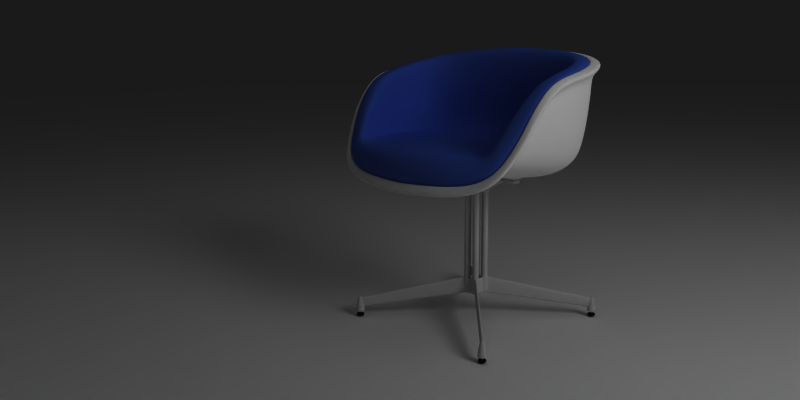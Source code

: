 # Source: modern_armchair_yafaray.blend  (saved by Blender 2.49.2; exported with 4.5.12 LTS)
import bpy
from mathutils import Matrix  # noqa: F401  (used for matrix-valued properties, if any)

bpy.ops.wm.read_factory_settings(use_empty=True)
scene = bpy.context.scene
scene.name = '1'

# ---- collections
col_collection_1 = bpy.data.collections.new('Collection 1'); scene.collection.children.link(col_collection_1)

# ---- materials (node trees are filled in below, after node groups)
mat_emit = bpy.data.materials.new('emit')
mat_emit.alpha_threshold = 0.0
mat_emit.diffuse_color = (1.0, 1.0, 1.0, 1.0)
mat_emit.roughness = 0.5
mat_emit.line_color = (0.0, 0.0, 0.0, 1.0)
mat_material = bpy.data.materials.new('Material')
mat_material.alpha_threshold = 0.0
mat_material.diffuse_color = (1.0, 1.0, 1.0, 1.0)
mat_material.roughness = 0.5
mat_material.specular_intensity = 0.7979
mat_material.line_color = (0.0, 0.0, 0.0, 1.0)
mat_metal = bpy.data.materials.new('metal')
mat_metal.alpha_threshold = 0.0
mat_metal.roughness = 0.5
mat_metal.specular_intensity = 1.741
mat_metal.line_color = (0.0, 0.0, 0.0, 1.0)
mat_black_plastic = bpy.data.materials.new('black_plastic')
mat_black_plastic.alpha_threshold = 0.0
mat_black_plastic.diffuse_color = (0.06008, 0.06008, 0.06008, 1.0)
mat_black_plastic.roughness = 0.5
mat_black_plastic.line_color = (0.0, 0.0, 0.0, 1.0)
mat_white = bpy.data.materials.new('white')
mat_white.alpha_threshold = 0.0
mat_white.diffuse_color = (1.0, 1.0, 1.0, 1.0)
mat_white.roughness = 0.5
mat_white.specular_intensity = 0.5887
mat_white.line_color = (0.0, 0.0, 0.0, 1.0)
mat_blueplastic = bpy.data.materials.new('blueplastic')
mat_blueplastic.alpha_threshold = 0.0
mat_blueplastic.diffuse_color = (0.2078, 0.3294, 0.7765, 1.0)
mat_blueplastic.roughness = 0.5
mat_blueplastic.line_color = (0.0, 0.0, 0.0, 1.0)

# ---- material node trees

# ---- world
world_world_001 = bpy.data.worlds.new('World.001'); scene.world = world_world_001
world_world_001.color = (0.1007, 0.1007, 0.1007)
world_world_001.use_sun_shadow = False
world_world_001.sun_shadow_jitter_overblur = 0.0
world_world_001.cycles.sampling_method = 'MANUAL'
world_world_001.cycles.sample_map_resolution = 256
world_world_001.light_settings.distance = 5.0

# ---- cameras
cam_camera = bpy.data.cameras.new('Camera')
cam_camera.passepartout_alpha = 0.2
cam_camera.clip_end = 100.0
cam_camera.lens = 35.0
cam_camera.ortho_scale = 7.314
cam_camera.show_passepartout = False
cam_camera.show_safe_areas = True
cam_camera.dof.focus_distance = 0.0
cam_camera.dof.aperture_fstop = 128.0

# ---- lights
light_lamp = bpy.data.lights.new('Lamp', 'POINT')
light_lamp.transmission_factor = 0.0
light_lamp.energy = 200.0
light_lamp.shadow_buffer_clip_start = 0.5
light_lamp.shadow_soft_size = 1.0
light_lamp.shadow_maximum_resolution = 0.006
light_lamp.use_absolute_resolution = True
light_lamp.cycles.use_multiple_importance_sampling = False

# ---- meshes
me_plane_003 = bpy.data.meshes.new('Plane.003')
me_plane_003.from_pydata([(1.0, 1.0, 0.0), (1.0, -1.0, 0.0), (-1.0, -1.0, 0.0), (-1.0, 1.0, 0.0)], [], [(0, 1, 2, 3)])
me_plane_003.materials.append(mat_emit)
me_plane_003.use_remesh_preserve_volume = False
me_plane_003.use_remesh_preserve_attributes = False
me_plane_003.use_mirror_vertex_groups = False
me_plane_003.update()
me_plane_002 = bpy.data.meshes.new('Plane.002')
me_plane_002.from_pydata([(1.0, 1.0, 0.0), (1.0, -1.0, 0.0), (-1.0, -1.0, 0.0), (-1.0, 1.0, 0.0)], [], [(0, 1, 2, 3)])
me_plane_002.materials.append(mat_emit)
me_plane_002.use_remesh_preserve_volume = False
me_plane_002.use_remesh_preserve_attributes = False
me_plane_002.use_mirror_vertex_groups = False
me_plane_002.update()
me_plane_001 = bpy.data.meshes.new('Plane.001')
me_plane_001.from_pydata([(1.0, 1.0, 0.0), (1.0, -1.0, 0.0), (-1.0, -1.0, 0.0), (-1.0, 1.0, 0.0)], [], [(0, 3, 2, 1)])
me_plane_001.materials.append(mat_material)
me_plane_001.use_remesh_preserve_volume = False
me_plane_001.use_remesh_preserve_attributes = False
me_plane_001.use_mirror_vertex_groups = False
me_plane_001.update()
me_cylinder = bpy.data.meshes.new('Cylinder')
me_cylinder.from_pydata([(2.345, 0.9105, -14.54), (-2.345, 0.9105, -14.54), (2.562, 0.586, -14.54), (-2.562, 0.586, -14.54), (2.638, 0.2034, -14.54), (-2.638, 0.2034, -14.54), (2.562, -0.1793, -14.54), (-2.562, -0.1793, -14.54), (2.345, -0.5037, -14.54), (-2.345, -0.5037, -14.54), (2.021, -0.7205, -14.54), (-2.021, -0.7205, -14.54), (1.638, -0.7966, -14.54), (-1.638, -0.7966, -14.54), (1.255, -0.7205, -14.54), (-1.255, -0.7205, -14.54), (0.9311, -0.5037, -14.54), (-0.9311, -0.5037, -14.54), (0.7143, -0.1793, -14.54), (-0.7143, -0.1793, -14.54), (0.6382, 0.2034, -14.54), (-0.6382, 0.2034, -14.54), (0.7143, 0.586, -14.54), (-0.7143, 0.586, -14.54), (0.9311, 0.9105, -14.54), (-0.9311, 0.9105, -14.54), (1.255, 1.127, -14.54), (-1.255, 1.127, -14.54), (1.638, 1.203, -14.54), (-1.638, 1.203, -14.54), (2.021, 1.127, -14.54), (-2.021, 1.127, -14.54), (2.345, 0.9105, 11.73), (-2.345, 0.9105, 11.73), (2.562, 0.586, 11.73), (-2.562, 0.586, 11.73), (2.638, 0.2034, 11.73), (-2.638, 0.2034, 11.73), (2.562, -0.1793, 11.73), (-2.562, -0.1793, 11.73), (2.345, -0.5037, 11.55), (-2.345, -0.5037, 11.55), (2.021, -0.7205, 11.73), (-2.021, -0.7205, 11.73), (1.638, -0.7966, 11.73), (-1.638, -0.7966, 11.73), (1.255, -0.7205, 11.73), (-1.255, -0.7205, 11.73), (0.9311, -0.5037, 11.73), (-0.9311, -0.5037, 11.73), (0.7143, -0.1793, 11.73), (-0.7143, -0.1793, 11.73), (0.6382, 0.2034, 11.73), (-0.6382, 0.2034, 11.73), (0.7143, 0.586, 11.73), (-0.7143, 0.586, 11.73), (0.9311, 0.9105, 11.73), (-0.9311, 0.9105, 11.73), (1.255, 1.127, 11.73), (-1.255, 1.127, 11.73), (1.638, 1.203, 11.73), (-1.638, 1.203, 11.73), (2.021, 1.127, 11.73), (-2.021, 1.127, 11.73), (2.034, 0.4869, -16.63), (-2.034, 0.4869, -16.63), (1.638, 0.5499, -16.68), (-1.638, 0.5499, -16.68), (1.242, 0.4869, -16.63), (-1.242, 0.4869, -16.63), (0.9066, 0.3075, -16.49), (-0.9066, 0.3075, -16.49), (0.6824, 0.03894, -16.29), (-0.6824, 0.03894, -16.29), (0.6036, -0.2778, -16.05), (-0.6036, -0.2778, -16.05), (0.6824, -0.5946, -15.82), (-0.6824, -0.5946, -15.82), (0.9066, -0.8631, -15.62), (-0.9066, -0.8631, -15.62), (1.242, -1.043, -15.48), (-1.242, -1.043, -15.48), (1.638, -1.106, -15.43), (-1.638, -1.106, -15.43), (2.034, -1.043, -15.48), (-2.034, -1.043, -15.48), (2.37, -0.8631, -15.62), (-2.37, -0.8631, -15.62), (2.594, -0.5946, -15.82), (-2.594, -0.5946, -15.82), (2.673, -0.2778, -16.05), (-2.673, -0.2778, -16.05), (2.594, 0.03894, -16.29), (-2.594, 0.03894, -16.29), (2.37, 0.3075, -16.49), (-2.37, 0.3075, -16.49), (5.864, -3.118, -18.2), (-5.864, -3.118, -18.2), (5.864, -3.1, -17.99), (-5.864, -3.1, -17.99), (5.864, -3.189, -17.78), (-5.864, -3.189, -17.78), (5.864, -3.371, -17.62), (-5.864, -3.371, -17.62), (5.864, -3.619, -17.53), (-5.864, -3.619, -17.53), (5.864, -3.895, -17.52), (-5.864, -3.895, -17.52), (5.864, -4.157, -17.58), (-5.864, -4.157, -17.58), (5.864, -4.365, -17.72), (-5.864, -4.365, -17.72), (5.864, -4.487, -17.92), (-5.864, -4.487, -17.92), (5.864, -4.505, -18.13), (-5.864, -4.505, -18.13), (5.864, -4.417, -18.33), (-5.864, -4.417, -18.33), (5.864, -4.234, -18.49), (-5.864, -4.234, -18.49), (5.864, -3.986, -18.59), (-5.864, -3.986, -18.59), (5.864, -3.71, -18.6), (-5.864, -3.71, -18.6), (5.864, -3.448, -18.53), (-5.864, -3.448, -18.53), (5.864, -3.24, -18.39), (-5.864, -3.24, -18.39), (6.066, -2.178, -18.47), (-6.066, -2.178, -18.47), (6.066, -2.485, -18.72), (-6.066, -2.485, -18.72), (6.066, -3.34, -18.72), (-6.066, -3.34, -18.72), (6.066, -4.265, -18.72), (-6.066, -4.265, -18.72), (6.066, -5.12, -18.72), (-6.066, -5.12, -18.72), (6.066, -5.427, -18.47), (-6.066, -5.427, -18.47), (6.066, -5.427, -18.2), (-6.066, -5.427, -18.2), (6.066, -5.427, -17.91), (-6.066, -5.427, -17.91), (6.066, -5.427, -17.65), (-6.066, -5.427, -17.65), (6.066, -5.12, -17.4), (-6.066, -5.12, -17.4), (6.066, -4.265, -17.4), (-6.066, -4.265, -17.4), (6.066, -3.34, -17.4), (-6.066, -3.34, -17.4), (6.066, -2.485, -17.4), (-6.066, -2.485, -17.4), (6.066, -2.178, -17.65), (-6.066, -2.178, -17.65), (6.066, -2.178, -17.91), (-6.066, -2.178, -17.91), (6.066, -2.178, -18.2), (-6.066, -2.178, -18.2), (10.08, -2.178, -18.2), (-10.08, -2.178, -18.2), (10.08, -2.178, -18.47), (-10.08, -2.178, -18.47), (10.08, -2.485, -18.72), (-10.08, -2.485, -18.72), (10.08, -3.34, -18.72), (-10.08, -3.34, -18.72), (10.08, -4.265, -18.72), (-10.08, -4.265, -18.72), (10.08, -5.12, -18.72), (-10.08, -5.12, -18.72), (10.08, -5.427, -18.47), (-10.08, -5.427, -18.47), (10.08, -5.427, -18.2), (-10.08, -5.427, -18.2), (10.08, -5.427, -17.91), (-10.08, -5.427, -17.91), (10.08, -5.427, -17.65), (-10.08, -5.427, -17.65), (10.08, -5.12, -17.4), (-10.08, -5.12, -17.4), (10.08, -4.265, -17.4), (-10.08, -4.265, -17.4), (10.08, -3.34, -17.4), (-10.08, -3.34, -17.4), (10.08, -2.485, -17.4), (-10.08, -2.485, -17.4), (10.08, -2.178, -17.65), (-10.08, -2.178, -17.65), (10.08, -2.178, -17.91), (-10.08, -2.178, -17.91), (10.35, -2.475, -18.18), (-10.35, -2.475, -18.18), (10.35, -2.475, -18.39), (-10.35, -2.475, -18.39), (10.35, -2.727, -18.6), (-10.35, -2.727, -18.6), (10.35, -3.425, -18.6), (-10.35, -3.425, -18.6), (10.35, -4.18, -18.6), (-10.35, -4.18, -18.6), (10.35, -4.878, -18.6), (-10.35, -4.878, -18.6), (10.35, -5.13, -18.39), (-10.35, -5.13, -18.39), (10.35, -5.13, -18.18), (-10.35, -5.13, -18.18), (10.35, -5.13, -17.94), (-10.35, -5.13, -17.94), (10.35, -5.13, -17.72), (-10.35, -5.13, -17.72), (10.35, -4.878, -17.52), (-10.35, -4.878, -17.52), (10.35, -4.18, -17.52), (-10.35, -4.18, -17.52), (10.35, -3.425, -17.52), (-10.35, -3.425, -17.52), (10.35, -2.727, -17.52), (-10.35, -2.727, -17.52), (10.35, -2.475, -17.72), (-10.35, -2.475, -17.72), (10.35, -2.475, -17.94), (-10.35, -2.475, -17.94), (10.35, -3.36, -18.39), (-10.35, -3.36, -18.39), (10.35, -4.245, -18.39), (-10.35, -4.245, -18.39), (10.35, -3.36, -18.18), (-10.35, -3.36, -18.18), (10.35, -4.245, -18.18), (-10.35, -4.245, -18.18), (10.35, -4.245, -17.94), (-10.35, -4.245, -17.94), (10.35, -3.36, -17.94), (-10.35, -3.36, -17.94), (10.35, -4.245, -17.72), (-10.35, -4.245, -17.72), (10.35, -3.36, -17.72), (-10.35, -3.36, -17.72), (0.0, -0.5903, -16.13), (0.0, -0.2736, -16.37), (0.0, 0.0432, -16.61), (0.0, 0.5903, -14.86), (0.0, 0.2076, -14.86), (0.0, -0.1751, -14.86), (1.242, 2.191, -17.04), (-1.242, 2.191, -17.04), (1.638, 2.191, -17.09), (-1.638, 2.191, -17.09), (2.034, 2.191, -17.04), (-2.034, 2.191, -17.04), (2.021, 2.191, -14.96), (-2.021, 2.191, -14.96), (1.638, 2.191, -14.96), (-1.638, 2.191, -14.96), (1.255, 2.191, -14.96), (-1.255, 2.191, -14.96), (1.638, 0.2034, 16.61), (-1.638, 0.2034, 16.61), (2.021, 1.127, 16.61), (-2.021, 1.127, 16.61), (1.638, 1.203, 16.61), (-1.638, 1.203, 16.61), (1.255, 1.127, 16.61), (-1.255, 1.127, 16.61), (0.9311, 0.9105, 16.61), (-0.9311, 0.9105, 16.61), (0.7143, 0.586, 16.61), (-0.7143, 0.586, 16.61), (0.6382, 0.2034, 16.61), (-0.6382, 0.2034, 16.61), (0.7143, -0.1793, 16.61), (-0.7143, -0.1793, 16.61), (0.9311, -0.5037, 16.61), (-0.9311, -0.5037, 16.61), (1.255, -0.7205, 16.61), (-1.255, -0.7205, 16.61), (1.638, -0.7966, 16.61), (-1.638, -0.7966, 16.61), (2.021, -0.7205, 16.61), (-2.021, -0.7205, 16.61), (2.345, -0.5037, 16.61), (-2.345, -0.5037, 16.61), (2.562, -0.1793, 16.61), (-2.562, -0.1793, 16.61), (2.638, 0.2034, 16.61), (-2.638, 0.2034, 16.61), (2.562, 0.586, 16.61), (-2.562, 0.586, 16.61), (2.345, 0.9105, 16.61), (-2.345, 0.9105, 16.61), (0.0, -0.1793, 16.61), (0.0, 0.2034, 16.61), (0.0, 0.586, 16.61), (0.0, 0.586, 11.73), (0.0, 0.2034, 11.73), (0.0, -0.1793, 11.73), (1.255, 2.191, 16.61), (-1.255, 2.191, 16.61), (1.638, 2.191, 16.61), (-1.638, 2.191, 16.61), (2.021, 2.191, 16.61), (-2.021, 2.191, 16.61), (2.021, 2.191, 11.73), (-2.021, 2.191, 11.73), (1.638, 2.191, 11.73), (-1.638, 2.191, 11.73), (1.255, 2.191, 11.73), (-1.255, 2.191, 11.73), (24.39, -21.82, 21.06), (-24.39, -21.82, 21.06), (23.92, -22.08, 21.16), (-23.92, -22.08, 21.16), (23.66, -22.54, 21.05), (-23.66, -22.54, 21.05), (24.05, -23.0, 18.42), (-24.05, -23.0, 18.42), (24.36, -22.51, 18.13), (-24.36, -22.51, 18.13), (24.84, -22.21, 18.43), (-24.84, -22.21, 18.43), (24.27, -23.5, 18.45), (-24.27, -23.5, 18.45), (25.34, -22.43, 18.45), (-25.34, -22.43, 18.45), (25.56, -22.96, 18.45), (-25.56, -22.96, 18.45), (25.34, -23.5, 18.45), (-25.34, -23.5, 18.45), (24.8, -23.72, 18.45), (-24.8, -23.72, 18.45), (24.48, -22.64, 17.87), (-24.48, -22.64, 17.87), (24.3, -22.96, 17.9), (-24.3, -22.96, 17.9), (24.8, -22.46, 17.9), (-24.8, -22.46, 17.9), (25.15, -22.61, 17.91), (-25.15, -22.61, 17.91), (25.24, -22.96, 17.87), (-25.24, -22.96, 17.87), (25.15, -23.31, 17.91), (-25.15, -23.31, 17.91), (24.8, -23.46, 17.91), (-24.8, -23.46, 17.91), (24.48, -23.28, 17.88), (-24.48, -23.28, 17.88), (25.62, -22.1, 20.98), (-25.62, -22.1, 20.98), (25.98, -22.97, 20.98), (-25.98, -22.97, 20.98), (25.62, -23.84, 20.98), (-25.62, -23.84, 20.98), (24.74, -24.2, 20.98), (-24.74, -24.2, 20.98), (23.87, -23.84, 20.98), (-23.87, -23.84, 20.98), (24.72, -21.72, 20.98), (-24.72, -21.72, 20.98), (23.49, -22.94, 20.98), (-23.49, -22.94, 20.98), (23.71, -21.87, 22.56), (-23.71, -21.87, 22.56), (26.18, -22.97, 22.55), (-26.18, -22.97, 22.55), (25.76, -21.96, 22.55), (-25.76, -21.96, 22.55), (25.76, -23.98, 22.55), (-25.76, -23.98, 22.55), (24.75, -24.4, 22.55), (-24.75, -24.4, 22.55), (23.74, -23.98, 22.55), (-23.74, -23.98, 22.55), (24.71, -21.52, 22.55), (-24.71, -21.52, 22.55), (23.29, -22.93, 22.55), (-23.29, -22.93, 22.55), (25.14, -22.56, 22.58), (-25.14, -22.56, 22.58), (25.31, -22.96, 22.58), (-25.31, -22.96, 22.58), (25.14, -23.36, 22.58), (-25.14, -23.36, 22.58), (24.74, -23.53, 22.58), (-24.74, -23.53, 22.58), (24.34, -23.36, 22.58), (-24.34, -23.36, 22.58), (24.72, -22.38, 22.58), (-24.72, -22.38, 22.58), (24.16, -22.95, 22.58), (-24.16, -22.95, 22.58), (24.34, -22.53, 22.58), (-24.34, -22.53, 22.58), (25.31, -22.96, 23.04), (-25.31, -22.96, 23.04), (25.14, -22.56, 23.04), (-25.14, -22.56, 23.04), (25.14, -23.36, 23.04), (-25.14, -23.36, 23.04), (24.74, -23.53, 23.04), (-24.74, -23.53, 23.04), (24.34, -23.36, 23.04), (-24.34, -23.36, 23.04), (24.72, -22.38, 23.04), (-24.72, -22.38, 23.04), (24.16, -22.95, 23.04), (-24.16, -22.95, 23.04), (24.34, -22.53, 23.04), (-24.34, -22.53, 23.04), (25.31, -22.96, 23.28), (-25.31, -22.96, 23.28), (25.14, -22.56, 23.28), (-25.14, -22.56, 23.28), (25.14, -23.36, 23.28), (-25.14, -23.36, 23.28), (24.74, -23.53, 23.28), (-24.74, -23.53, 23.28), (24.34, -23.36, 23.28), (-24.34, -23.36, 23.28), (24.72, -22.38, 23.28), (-24.72, -22.38, 23.28), (24.16, -22.95, 23.28), (-24.16, -22.95, 23.28), (24.34, -22.53, 23.28), (-24.34, -22.53, 23.28), (26.12, -22.97, 23.28), (-26.12, -22.97, 23.28), (25.72, -22.0, 23.28), (-25.72, -22.0, 23.28), (25.72, -23.94, 23.28), (-25.72, -23.94, 23.28), (24.75, -24.34, 23.28), (-24.75, -24.34, 23.28), (23.78, -23.94, 23.28), (-23.78, -23.94, 23.28), (24.72, -21.57, 23.28), (-24.72, -21.57, 23.28), (23.35, -22.94, 23.28), (-23.35, -22.94, 23.28), (23.78, -21.94, 23.28), (-23.78, -21.94, 23.28), (25.73, -22.96, 24.28), (-25.73, -22.96, 24.28), (25.44, -22.26, 24.28), (-25.44, -22.26, 24.28), (25.47, -23.69, 24.25), (-25.47, -23.69, 24.25), (24.74, -23.99, 24.25), (-24.74, -23.99, 24.25), (24.04, -23.67, 24.28), (-24.04, -23.67, 24.28), (24.72, -21.92, 24.25), (-24.72, -21.92, 24.25), (23.74, -22.94, 24.28), (-23.74, -22.94, 24.28), (24.02, -22.2, 24.25), (-24.02, -22.2, 24.25), (2.562, 0.586, 11.47), (-2.562, 0.586, 11.47), (2.345, 0.9105, 11.47), (-2.345, 0.9105, 11.47), (2.638, 0.2034, 11.47), (-2.638, 0.2034, 11.47), (2.562, -0.1793, 11.47), (-2.562, -0.1793, 11.47), (2.345, -0.5037, 11.29), (-2.345, -0.5037, 11.29), (2.021, -0.7205, 11.47), (-2.021, -0.7205, 11.47), (1.638, -0.7966, 11.47), (-1.638, -0.7966, 11.47), (1.255, -0.7205, 11.47), (-1.255, -0.7205, 11.47), (0.9311, -0.5037, 11.47), (-0.9311, -0.5037, 11.47), (0.7143, -0.1793, 11.47), (-0.7143, -0.1793, 11.47), (0.6382, 0.2034, 11.47), (-0.6382, 0.2034, 11.47), (0.7143, 0.586, 11.47), (-0.7143, 0.586, 11.47), (0.9311, 0.9105, 11.47), (-0.9311, 0.9105, 11.47), (1.255, 1.127, 11.47), (-1.255, 1.127, 11.47), (1.638, 1.203, 11.47), (-1.638, 1.203, 11.47), (2.021, 1.127, 11.47), (-2.021, 1.127, 11.47), (23.7, -21.86, 21.18), (-23.7, -21.86, 21.18), (24.19, -21.58, 21.11), (-24.19, -21.58, 21.11), (24.6, -21.96, 18.3), (-24.6, -21.96, 18.3), (23.42, -22.35, 21.11), (-23.42, -22.35, 21.11), (23.8, -22.76, 18.3), (-23.8, -22.76, 18.3), (24.12, -22.28, 18.02), (-24.12, -22.28, 18.02), (2.559, -0.7175, 16.65), (-2.559, -0.7175, 16.65), (2.777, -0.3946, 16.65), (-2.777, -0.3946, 16.65), (2.781, -0.3982, 11.8), (-2.781, -0.3982, 11.8), (2.236, -0.9358, 16.65), (-2.236, -0.9358, 16.65), (2.24, -0.9394, 11.8), (-2.24, -0.9394, 11.8), (2.563, -0.7211, 11.62), (-2.563, -0.7211, 11.62), (2.562, 0.586, -14.28), (-2.562, 0.586, -14.28), (2.345, 0.9105, -14.28), (-2.345, 0.9105, -14.28), (2.638, 0.2034, -14.28), (-2.638, 0.2034, -14.28), (2.562, -0.1793, -14.28), (-2.562, -0.1793, -14.28), (2.345, -0.5037, -14.28), (-2.345, -0.5037, -14.28), (2.021, -0.7205, -14.28), (-2.021, -0.7205, -14.28), (1.638, -0.7966, -14.28), (-1.638, -0.7966, -14.28), (1.255, -0.7205, -14.28), (-1.255, -0.7205, -14.28), (0.9311, -0.5037, -14.28), (-0.9311, -0.5037, -14.28), (0.7143, -0.1793, -14.28), (-0.7143, -0.1793, -14.28), (0.6382, 0.2034, -14.28), (-0.6382, 0.2034, -14.28), (0.7143, 0.586, -14.28), (-0.7143, 0.586, -14.28), (0.9311, 0.9105, -14.28), (-0.9311, 0.9105, -14.28), (1.255, 1.127, -14.28), (-1.255, 1.127, -14.28), (1.638, 1.203, -14.28), (-1.638, 1.203, -14.28), (2.021, 1.127, -14.28), (-2.021, 1.127, -14.28), (-2.021, 3.255, -14.28), (2.021, 3.255, -14.28), (-1.638, 3.179, -14.28), (1.638, 3.179, -14.28), (-1.255, 3.255, -14.28), (1.255, 3.255, -14.28), (-0.9311, 3.472, -14.28), (0.9311, 3.472, -14.28), (-0.7143, 3.797, -14.28), (0.7143, 3.797, -14.28), (-0.6382, 4.179, -14.28), (0.6382, 4.179, -14.28), (-0.7143, 4.562, -14.28), (0.7143, 4.562, -14.28), (-0.9311, 4.886, -14.28), (0.9311, 4.886, -14.28), (-1.255, 5.103, -14.28), (1.255, 5.103, -14.28), (-1.638, 5.179, -14.28), (1.638, 5.179, -14.28), (-2.021, 5.103, -14.28), (2.021, 5.103, -14.28), (-2.345, 4.886, -14.28), (2.345, 4.886, -14.28), (-2.562, 4.562, -14.28), (2.562, 4.562, -14.28), (-2.638, 4.179, -14.28), (2.638, 4.179, -14.28), (-2.345, 3.472, -14.28), (2.345, 3.472, -14.28), (-2.562, 3.797, -14.28), (2.562, 3.797, -14.28), (-2.563, 5.104, 11.62), (2.563, 5.104, 11.62), (-2.24, 5.322, 11.8), (2.24, 5.322, 11.8), (-2.236, 5.318, 16.65), (2.236, 5.318, 16.65), (-2.781, 4.781, 11.8), (2.781, 4.781, 11.8), (-2.777, 4.777, 16.65), (2.777, 4.777, 16.65), (-2.559, 5.1, 16.65), (2.559, 5.1, 16.65), (-24.12, 26.66, 18.02), (24.12, 26.66, 18.02), (-23.8, 27.15, 18.3), (23.8, 27.15, 18.3), (-23.42, 26.73, 21.11), (23.42, 26.73, 21.11), (-24.6, 26.34, 18.3), (24.6, 26.34, 18.3), (-24.19, 25.96, 21.11), (24.19, 25.96, 21.11), (-23.7, 26.24, 21.18), (23.7, 26.24, 21.18), (-2.021, 3.255, 11.47), (2.021, 3.255, 11.47), (-1.638, 3.179, 11.47), (1.638, 3.179, 11.47), (-1.255, 3.255, 11.47), (1.255, 3.255, 11.47), (-0.9311, 3.472, 11.47), (0.9311, 3.472, 11.47), (-0.7143, 3.797, 11.47), (0.7143, 3.797, 11.47), (-0.6382, 4.179, 11.47), (0.6382, 4.179, 11.47), (-0.7143, 4.562, 11.47), (0.7143, 4.562, 11.47), (-0.9311, 4.886, 11.47), (0.9311, 4.886, 11.47), (-1.255, 5.103, 11.47), (1.255, 5.103, 11.47), (-1.638, 5.179, 11.47), (1.638, 5.179, 11.47), (-2.021, 5.103, 11.47), (2.021, 5.103, 11.47), (-2.345, 4.886, 11.29), (2.345, 4.886, 11.29), (-2.562, 4.562, 11.47), (2.562, 4.562, 11.47), (-2.638, 4.179, 11.47), (2.638, 4.179, 11.47), (-2.345, 3.472, 11.47), (2.345, 3.472, 11.47), (-2.562, 3.797, 11.47), (2.562, 3.797, 11.47), (-24.02, 26.58, 24.25), (24.02, 26.58, 24.25), (-23.74, 27.32, 24.28), (23.74, 27.32, 24.28), (-24.72, 26.3, 24.25), (24.72, 26.3, 24.25), (-24.04, 28.05, 24.28), (24.04, 28.05, 24.28), (-24.74, 28.38, 24.25), (24.74, 28.38, 24.25), (-25.47, 28.07, 24.25), (25.47, 28.07, 24.25), (-25.44, 26.65, 24.28), (25.44, 26.65, 24.28), (-25.73, 27.35, 24.28), (25.73, 27.35, 24.28), (-23.78, 26.32, 23.28), (23.78, 26.32, 23.28), (-23.35, 27.32, 23.28), (23.35, 27.32, 23.28), (-24.72, 25.95, 23.28), (24.72, 25.95, 23.28), (-23.78, 28.32, 23.28), (23.78, 28.32, 23.28), (-24.75, 28.72, 23.28), (24.75, 28.72, 23.28), (-25.72, 28.32, 23.28), (25.72, 28.32, 23.28), (-25.72, 26.38, 23.28), (25.72, 26.38, 23.28), (-26.12, 27.35, 23.28), (26.12, 27.35, 23.28), (-24.34, 26.92, 23.28), (24.34, 26.92, 23.28), (-24.16, 27.33, 23.28), (24.16, 27.33, 23.28), (-24.72, 26.77, 23.28), (24.72, 26.77, 23.28), (-24.34, 27.75, 23.28), (24.34, 27.75, 23.28), (-24.74, 27.91, 23.28), (24.74, 27.91, 23.28), (-25.14, 27.75, 23.28), (25.14, 27.75, 23.28), (-25.14, 26.94, 23.28), (25.14, 26.94, 23.28), (-25.31, 27.34, 23.28), (25.31, 27.34, 23.28), (-24.34, 26.92, 23.04), (24.34, 26.92, 23.04), (-24.16, 27.33, 23.04), (24.16, 27.33, 23.04), (-24.72, 26.77, 23.04), (24.72, 26.77, 23.04), (-24.34, 27.75, 23.04), (24.34, 27.75, 23.04), (-24.74, 27.91, 23.04), (24.74, 27.91, 23.04), (-25.14, 27.75, 23.04), (25.14, 27.75, 23.04), (-25.14, 26.94, 23.04), (25.14, 26.94, 23.04), (-25.31, 27.34, 23.04), (25.31, 27.34, 23.04), (-24.34, 26.92, 22.58), (24.34, 26.92, 22.58), (-24.16, 27.33, 22.58), (24.16, 27.33, 22.58), (-24.72, 26.77, 22.58), (24.72, 26.77, 22.58), (-24.34, 27.75, 22.58), (24.34, 27.75, 22.58), (-24.74, 27.91, 22.58), (24.74, 27.91, 22.58), (-25.14, 27.75, 22.58), (25.14, 27.75, 22.58), (-25.31, 27.34, 22.58), (25.31, 27.34, 22.58), (-25.14, 26.94, 22.58), (25.14, 26.94, 22.58), (-23.29, 27.32, 22.55), (23.29, 27.32, 22.55), (-24.71, 25.9, 22.55), (24.71, 25.9, 22.55), (-23.74, 28.36, 22.55), (23.74, 28.36, 22.55), (-24.75, 28.78, 22.55), (24.75, 28.78, 22.55), (-25.76, 28.36, 22.55), (25.76, 28.36, 22.55), (-25.76, 26.34, 22.55), (25.76, 26.34, 22.55), (-26.18, 27.35, 22.55), (26.18, 27.35, 22.55), (-23.71, 26.25, 22.56), (23.71, 26.25, 22.56), (-23.49, 27.32, 20.98), (23.49, 27.32, 20.98), (-24.72, 26.1, 20.98), (24.72, 26.1, 20.98), (-23.87, 28.22, 20.98), (23.87, 28.22, 20.98), (-24.74, 28.58, 20.98), (24.74, 28.58, 20.98), (-25.62, 28.22, 20.98), (25.62, 28.22, 20.98), (-25.98, 27.35, 20.98), (25.98, 27.35, 20.98), (-25.62, 26.48, 20.98), (25.62, 26.48, 20.98), (-24.48, 27.67, 17.88), (24.48, 27.67, 17.88), (-24.8, 27.84, 17.91), (24.8, 27.84, 17.91), (-25.15, 27.69, 17.91), (25.15, 27.69, 17.91), (-25.24, 27.34, 17.87), (25.24, 27.34, 17.87), (-25.15, 26.99, 17.91), (25.15, 26.99, 17.91), (-24.8, 26.84, 17.9), (24.8, 26.84, 17.9), (-24.3, 27.34, 17.9), (24.3, 27.34, 17.9), (-24.48, 27.03, 17.87), (24.48, 27.03, 17.87), (-24.8, 28.1, 18.45), (24.8, 28.1, 18.45), (-25.34, 27.88, 18.45), (25.34, 27.88, 18.45), (-25.56, 27.34, 18.45), (25.56, 27.34, 18.45), (-25.34, 26.81, 18.45), (25.34, 26.81, 18.45), (-24.27, 27.88, 18.45), (24.27, 27.88, 18.45), (-24.84, 26.6, 18.43), (24.84, 26.6, 18.43), (-24.36, 26.9, 18.13), (24.36, 26.9, 18.13), (-24.05, 27.38, 18.42), (24.05, 27.38, 18.42), (-23.66, 26.93, 21.05), (23.66, 26.93, 21.05), (-23.92, 26.46, 21.16), (23.92, 26.46, 21.16), (-24.39, 26.2, 21.06), (24.39, 26.2, 21.06), (2.384e-07, 4.562, 11.73), (2.384e-07, 4.179, 11.73), (2.384e-07, 3.797, 11.73), (2.384e-07, 3.797, 16.61), (2.384e-07, 4.179, 16.61), (2.384e-07, 4.562, 16.61), (-2.345, 3.472, 16.61), (2.345, 3.472, 16.61), (-2.562, 3.797, 16.61), (2.562, 3.797, 16.61), (-2.638, 4.179, 16.61), (2.638, 4.179, 16.61), (-2.562, 4.562, 16.61), (2.562, 4.562, 16.61), (-2.345, 4.886, 16.61), (2.345, 4.886, 16.61), (-2.021, 5.103, 16.61), (2.021, 5.103, 16.61), (-1.638, 5.179, 16.61), (1.638, 5.179, 16.61), (-1.255, 5.103, 16.61), (1.255, 5.103, 16.61), (-0.9311, 4.886, 16.61), (0.9311, 4.886, 16.61), (-0.7143, 4.562, 16.61), (0.7143, 4.562, 16.61), (-0.6382, 4.179, 16.61), (0.6382, 4.179, 16.61), (-0.7143, 3.797, 16.61), (0.7143, 3.797, 16.61), (-0.9311, 3.472, 16.61), (0.9311, 3.472, 16.61), (-1.255, 3.255, 16.61), (1.255, 3.255, 16.61), (-1.638, 3.179, 16.61), (1.638, 3.179, 16.61), (-2.021, 3.255, 16.61), (2.021, 3.255, 16.61), (-1.638, 4.179, 16.61), (1.638, 4.179, 16.61), (2.384e-07, 4.558, -14.86), (2.384e-07, 4.175, -14.86), (2.384e-07, 3.792, -14.86), (2.384e-07, 4.339, -16.61), (2.384e-07, 4.656, -16.37), (2.384e-07, 4.973, -16.13), (-10.35, 14.68, -19.56), (10.35, 14.68, -19.56), (-10.35, 15.57, -19.63), (10.35, 15.57, -19.63), (-10.35, 14.67, -19.77), (10.35, 14.67, -19.77), (-10.35, 15.55, -19.84), (10.35, 15.55, -19.84), (-10.35, 15.53, -20.08), (10.35, 15.53, -20.08), (-10.35, 14.65, -20.01), (10.35, 14.65, -20.01), (-10.35, 15.51, -20.29), (10.35, 15.51, -20.29), (-10.35, 14.63, -20.22), (10.35, 14.63, -20.22), (-10.35, 13.79, -19.71), (10.35, 13.79, -19.71), (-10.35, 13.8, -19.49), (10.35, 13.8, -19.49), (-10.35, 14.07, -19.31), (10.35, 14.07, -19.31), (-10.35, 14.77, -19.36), (10.35, 14.77, -19.36), (-10.35, 15.52, -19.42), (10.35, 15.52, -19.42), (-10.35, 16.21, -19.48), (10.35, 16.21, -19.48), (-10.35, 16.45, -19.7), (10.35, 16.45, -19.7), (-10.35, 16.43, -19.91), (10.35, 16.43, -19.91), (-10.35, 16.41, -20.15), (10.35, 16.41, -20.15), (-10.35, 16.4, -20.36), (10.35, 16.4, -20.36), (-10.35, 16.13, -20.55), (10.35, 16.13, -20.55), (-10.35, 15.43, -20.49), (10.35, 15.43, -20.49), (-10.35, 14.68, -20.43), (10.35, 14.68, -20.43), (-10.35, 13.98, -20.38), (10.35, 13.98, -20.38), (-10.35, 13.75, -20.15), (10.35, 13.75, -20.15), (-10.35, 13.77, -19.94), (10.35, 13.77, -19.94), (-10.08, 13.49, -19.66), (10.08, 13.49, -19.66), (-10.08, 13.51, -19.39), (10.08, 13.51, -19.39), (-10.08, 13.84, -19.17), (10.08, 13.84, -19.17), (-10.08, 14.69, -19.23), (10.08, 14.69, -19.23), (-10.08, 15.61, -19.31), (10.08, 15.61, -19.31), (-10.08, 16.46, -19.37), (10.08, 16.46, -19.37), (-10.08, 16.75, -19.65), (10.08, 16.75, -19.65), (-10.08, 16.73, -19.91), (10.08, 16.73, -19.91), (-10.08, 16.71, -20.2), (10.08, 16.71, -20.2), (-10.08, 16.69, -20.46), (10.08, 16.69, -20.46), (-10.08, 16.36, -20.69), (10.08, 16.36, -20.69), (-10.08, 15.51, -20.62), (10.08, 15.51, -20.62), (-10.08, 14.59, -20.55), (10.08, 14.59, -20.55), (-10.08, 13.73, -20.48), (10.08, 13.73, -20.48), (-10.08, 13.45, -20.21), (10.08, 13.45, -20.21), (-10.08, 13.47, -19.94), (10.08, 13.47, -19.94), (-6.066, 13.47, -19.94), (6.066, 13.47, -19.94), (-6.066, 13.49, -19.66), (6.066, 13.49, -19.66), (-6.066, 13.51, -19.39), (6.066, 13.51, -19.39), (-6.066, 13.84, -19.17), (6.066, 13.84, -19.17), (-6.066, 14.69, -19.23), (6.066, 14.69, -19.23), (-6.066, 15.61, -19.31), (6.066, 15.61, -19.31), (-6.066, 16.46, -19.37), (6.066, 16.46, -19.37), (-6.066, 16.75, -19.65), (6.066, 16.75, -19.65), (-6.066, 16.73, -19.91), (6.066, 16.73, -19.91), (-6.066, 16.71, -20.2), (6.066, 16.71, -20.2), (-6.066, 16.69, -20.46), (6.066, 16.69, -20.46), (-6.066, 16.36, -20.69), (6.066, 16.36, -20.69), (-6.066, 15.51, -20.62), (6.066, 15.51, -20.62), (-6.066, 14.59, -20.55), (6.066, 14.59, -20.55), (-6.066, 13.73, -20.48), (6.066, 13.73, -20.48), (-6.066, 13.45, -20.21), (6.066, 13.45, -20.21), (-5.864, 14.51, -20.21), (5.864, 14.51, -20.21), (-5.864, 14.71, -20.37), (5.864, 14.71, -20.37), (-5.864, 14.96, -20.46), (5.864, 14.96, -20.46), (-5.864, 15.24, -20.47), (5.864, 15.24, -20.47), (-5.864, 15.5, -20.39), (5.864, 15.5, -20.39), (-5.864, 15.69, -20.25), (5.864, 15.69, -20.25), (-5.864, 15.79, -20.05), (5.864, 15.79, -20.05), (-5.864, 15.79, -19.84), (5.864, 15.79, -19.84), (-5.864, 15.69, -19.64), (5.864, 15.69, -19.64), (-5.864, 15.49, -19.48), (5.864, 15.49, -19.48), (-5.864, 15.23, -19.39), (5.864, 15.23, -19.39), (-5.864, 14.96, -19.38), (5.864, 14.96, -19.38), (-5.864, 14.7, -19.46), (5.864, 14.7, -19.46), (-5.864, 14.51, -19.6), (5.864, 14.51, -19.6), (-5.864, 14.4, -19.8), (5.864, 14.4, -19.8), (-5.864, 14.41, -20.01), (5.864, 14.41, -20.01), (-2.37, 4.075, -16.49), (2.37, 4.075, -16.49), (-2.594, 4.344, -16.29), (2.594, 4.344, -16.29), (-2.673, 4.66, -16.05), (2.673, 4.66, -16.05), (-2.594, 4.977, -15.82), (2.594, 4.977, -15.82), (-2.37, 5.246, -15.62), (2.37, 5.246, -15.62), (-2.034, 5.425, -15.48), (2.034, 5.425, -15.48), (-1.638, 5.488, -15.43), (1.638, 5.488, -15.43), (-1.242, 5.425, -15.48), (1.242, 5.425, -15.48), (-0.9066, 5.246, -15.62), (0.9066, 5.246, -15.62), (-0.6824, 4.977, -15.82), (0.6824, 4.977, -15.82), (-0.6036, 4.66, -16.05), (0.6036, 4.66, -16.05), (-0.6824, 4.344, -16.29), (0.6824, 4.344, -16.29), (-0.9066, 4.075, -16.49), (0.9066, 4.075, -16.49), (-1.242, 3.896, -16.63), (1.242, 3.896, -16.63), (-1.638, 3.833, -16.68), (1.638, 3.833, -16.68), (-2.034, 3.896, -16.63), (2.034, 3.896, -16.63), (-2.021, 3.255, 11.73), (2.021, 3.255, 11.73), (-1.638, 3.179, 11.73), (1.638, 3.179, 11.73), (-1.255, 3.255, 11.73), (1.255, 3.255, 11.73), (-0.9311, 3.472, 11.73), (0.9311, 3.472, 11.73), (-0.7143, 3.797, 11.73), (0.7143, 3.797, 11.73), (-0.6382, 4.179, 11.73), (0.6382, 4.179, 11.73), (-0.7143, 4.562, 11.73), (0.7143, 4.562, 11.73), (-0.9311, 4.886, 11.73), (0.9311, 4.886, 11.73), (-1.255, 5.103, 11.73), (1.255, 5.103, 11.73), (-1.638, 5.179, 11.73), (1.638, 5.179, 11.73), (-2.021, 5.103, 11.73), (2.021, 5.103, 11.73), (-2.345, 4.886, 11.55), (2.345, 4.886, 11.55), (-2.562, 4.562, 11.73), (2.562, 4.562, 11.73), (-2.638, 4.179, 11.73), (2.638, 4.179, 11.73), (-2.562, 3.797, 11.73), (2.562, 3.797, 11.73), (-2.345, 3.472, 11.73), (2.345, 3.472, 11.73), (-2.021, 3.255, -14.54), (2.021, 3.255, -14.54), (-1.638, 3.179, -14.54), (1.638, 3.179, -14.54), (-1.255, 3.255, -14.54), (1.255, 3.255, -14.54), (-0.9311, 3.472, -14.54), (0.9311, 3.472, -14.54), (-0.7143, 3.797, -14.54), (0.7143, 3.797, -14.54), (-0.6382, 4.179, -14.54), (0.6382, 4.179, -14.54), (-0.7143, 4.562, -14.54), (0.7143, 4.562, -14.54), (-0.9311, 4.886, -14.54), (0.9311, 4.886, -14.54), (-1.255, 5.103, -14.54), (1.255, 5.103, -14.54), (-1.638, 5.179, -14.54), (1.638, 5.179, -14.54), (-2.021, 5.103, -14.54), (2.021, 5.103, -14.54), (-2.345, 4.886, -14.54), (2.345, 4.886, -14.54), (-2.562, 4.562, -14.54), (2.562, 4.562, -14.54), (-2.638, 4.179, -14.54), (2.638, 4.179, -14.54), (-2.562, 3.797, -14.54), (2.562, 3.797, -14.54), (-2.345, 3.472, -14.54), (2.345, 3.472, -14.54), (23.72, 26.26, 22.5), (23.3, 27.32, 22.5), (24.71, 25.91, 22.5), (23.74, 28.36, 22.5), (24.75, 28.77, 22.5), (25.75, 28.36, 22.5), (25.75, 26.35, 22.5), (26.17, 27.35, 22.5), (23.73, -21.89, 22.43), (26.16, -22.97, 22.42), (25.75, -21.97, 22.42), (25.74, -23.97, 22.42), (24.75, -24.38, 22.42), (23.75, -23.97, 22.42), (24.72, -21.53, 22.42), (23.31, -22.93, 22.42), (-23.73, 26.27, 22.46), (-23.31, 27.32, 22.45), (-24.71, 25.91, 22.45), (-23.75, 28.35, 22.45), (-24.75, 28.77, 22.45), (-25.75, 28.35, 22.45), (-25.75, 26.35, 22.45), (-26.16, 27.35, 22.45), (-23.72, -21.88, 22.49), (-26.17, -22.97, 22.48), (-25.75, -21.96, 22.48), (-25.75, -23.97, 22.48), (-24.75, -24.39, 22.48), (-23.74, -23.97, 22.48), (-24.71, -21.53, 22.48), (-23.3, -22.93, 22.48)], [], [(30, 0, 94, 64), (95, 1, 31, 65), (24, 26, 68, 70), (69, 27, 25, 71), (22, 24, 70, 72), (71, 25, 23, 73), (16, 18, 76, 78), (77, 19, 17, 79), (14, 16, 78, 80), (79, 17, 15, 81), (12, 14, 80, 82), (81, 15, 13, 83), (10, 12, 82, 84), (83, 13, 11, 85), (8, 10, 84, 86), (85, 11, 9, 87), (6, 8, 86, 88), (87, 9, 7, 89), (4, 6, 88, 90), (89, 7, 5, 91), (2, 4, 90, 92), (91, 5, 3, 93), (0, 2, 92, 94), (93, 3, 1, 95), (94, 92, 98, 96), (99, 93, 95, 97), (92, 90, 100, 98), (101, 91, 93, 99), (90, 88, 102, 100), (103, 89, 91, 101), (88, 86, 104, 102), (105, 87, 89, 103), (86, 84, 106, 104), (107, 85, 87, 105), (84, 82, 108, 106), (109, 83, 85, 107), (82, 80, 110, 108), (111, 81, 83, 109), (80, 78, 112, 110), (113, 79, 81, 111), (78, 76, 114, 112), (115, 77, 79, 113), (76, 74, 116, 114), (117, 75, 77, 115), (74, 72, 118, 116), (119, 73, 75, 117), (72, 70, 120, 118), (121, 71, 73, 119), (70, 68, 122, 120), (123, 69, 71, 121), (68, 66, 124, 122), (125, 67, 69, 123), (66, 64, 126, 124), (127, 65, 67, 125), (64, 94, 96, 126), (97, 95, 65, 127), (126, 96, 158, 128), (159, 97, 127, 129), (124, 126, 128, 130), (129, 127, 125, 131), (122, 124, 130, 132), (131, 125, 123, 133), (120, 122, 132, 134), (133, 123, 121, 135), (118, 120, 134, 136), (135, 121, 119, 137), (116, 118, 136, 138), (137, 119, 117, 139), (114, 116, 138, 140), (139, 117, 115, 141), (112, 114, 140, 142), (141, 115, 113, 143), (110, 112, 142, 144), (143, 113, 111, 145), (108, 110, 144, 146), (145, 111, 109, 147), (106, 108, 146, 148), (147, 109, 107, 149), (104, 106, 148, 150), (149, 107, 105, 151), (102, 104, 150, 152), (151, 105, 103, 153), (100, 102, 152, 154), (153, 103, 101, 155), (98, 100, 154, 156), (155, 101, 99, 157), (96, 98, 156, 158), (157, 99, 97, 159), (158, 160, 162, 128), (163, 161, 159, 129), (128, 162, 164, 130), (165, 163, 129, 131), (130, 164, 166, 132), (167, 165, 131, 133), (132, 166, 168, 134), (169, 167, 133, 135), (134, 168, 170, 136), (171, 169, 135, 137), (136, 170, 172, 138), (173, 171, 137, 139), (138, 172, 174, 140), (175, 173, 139, 141), (140, 174, 176, 142), (177, 175, 141, 143), (142, 176, 178, 144), (179, 177, 143, 145), (144, 178, 180, 146), (181, 179, 145, 147), (146, 180, 182, 148), (183, 181, 147, 149), (148, 182, 184, 150), (185, 183, 149, 151), (150, 184, 186, 152), (187, 185, 151, 153), (152, 186, 188, 154), (189, 187, 153, 155), (154, 188, 190, 156), (191, 189, 155, 157), (156, 190, 160, 158), (161, 191, 157, 159), (160, 192, 194, 162), (195, 193, 161, 163), (162, 194, 196, 164), (197, 195, 163, 165), (164, 196, 198, 166), (199, 197, 165, 167), (166, 198, 200, 168), (201, 199, 167, 169), (168, 200, 202, 170), (203, 201, 169, 171), (170, 202, 204, 172), (205, 203, 171, 173), (172, 204, 206, 174), (207, 205, 173, 175), (174, 206, 208, 176), (209, 207, 175, 177), (176, 208, 210, 178), (211, 209, 177, 179), (178, 210, 212, 180), (213, 211, 179, 181), (180, 212, 214, 182), (215, 213, 181, 183), (182, 214, 216, 184), (217, 215, 183, 185), (184, 216, 218, 186), (219, 217, 185, 187), (186, 218, 220, 188), (221, 219, 187, 189), (188, 220, 222, 190), (223, 221, 189, 191), (190, 222, 192, 160), (193, 223, 191, 161), (200, 226, 204, 202), (205, 227, 201, 203), (204, 226, 230, 206), (231, 227, 205, 207), (206, 230, 232, 208), (233, 231, 207, 209), (208, 232, 236, 210), (237, 233, 209, 211), (210, 236, 214, 212), (215, 237, 211, 213), (214, 236, 238, 216), (239, 237, 215, 217), (216, 238, 220, 218), (221, 239, 217, 219), (232, 234, 238, 236), (239, 235, 233, 237), (228, 234, 232, 230), (233, 235, 229, 231), (192, 222, 234, 228), (235, 223, 193, 229), (220, 238, 234, 222), (235, 239, 221, 223), (192, 228, 224, 194), (225, 229, 193, 195), (226, 224, 228, 230), (229, 225, 227, 231), (198, 224, 226, 200), (227, 225, 199, 201), (194, 224, 198, 196), (199, 225, 195, 197), (76, 18, 245, 240), (245, 19, 77, 240), (74, 76, 240, 241), (240, 77, 75, 241), (72, 74, 241, 242), (241, 75, 73, 242), (22, 72, 242, 243), (242, 73, 23, 243), (20, 22, 243, 244), (243, 23, 21, 244), (18, 20, 244, 245), (244, 21, 19, 245), (68, 26, 256, 246), (257, 27, 69, 247), (66, 68, 246, 248), (247, 69, 67, 249), (64, 66, 248, 250), (249, 67, 65, 251), (30, 64, 250, 252), (251, 65, 31, 253), (28, 30, 252, 254), (253, 31, 29, 255), (26, 28, 254, 256), (255, 29, 27, 257), (32, 62, 260, 290), (261, 63, 33, 291), (58, 56, 266, 264), (267, 57, 59, 265), (56, 54, 268, 266), (269, 55, 57, 267), (50, 48, 274, 272), (275, 49, 51, 273), (48, 46, 276, 274), (277, 47, 49, 275), (46, 44, 278, 276), (279, 45, 47, 277), (44, 42, 280, 278), (281, 43, 45, 279), (38, 36, 286, 284), (287, 37, 39, 285), (36, 34, 288, 286), (289, 35, 37, 287), (34, 32, 290, 288), (291, 33, 35, 289), (258, 288, 290), (291, 289, 259), (258, 286, 288), (289, 287, 259), (258, 284, 286), (287, 285, 259), (258, 282, 284), (285, 283, 259), (258, 280, 282), (283, 281, 259), (258, 278, 280), (281, 279, 259), (258, 276, 278), (279, 277, 259), (258, 274, 276), (277, 275, 259), (258, 272, 274), (275, 273, 259), (258, 270, 272), (273, 271, 259), (258, 268, 270), (271, 269, 259), (258, 266, 268), (269, 267, 259), (258, 264, 266), (267, 265, 259), (258, 262, 264), (265, 263, 259), (258, 260, 262), (263, 261, 259), (258, 290, 260), (261, 291, 259), (272, 270, 293, 292), (293, 271, 273, 292), (50, 272, 292, 297), (292, 273, 51, 297), (270, 268, 294, 293), (294, 269, 271, 293), (268, 54, 295, 294), (295, 55, 269, 294), (54, 52, 296, 295), (296, 53, 55, 295), (52, 50, 297, 296), (297, 51, 53, 296), (264, 262, 300, 298), (301, 263, 265, 299), (58, 264, 298, 308), (299, 265, 59, 309), (262, 260, 302, 300), (303, 261, 263, 301), (260, 62, 304, 302), (305, 63, 261, 303), (62, 60, 306, 304), (307, 61, 63, 305), (60, 58, 308, 306), (309, 59, 61, 307), (316, 318, 332, 334), (333, 319, 317, 335), (318, 320, 336, 332), (337, 321, 319, 333), (326, 340, 338, 324), (339, 341, 327, 325), (328, 342, 340, 326), (341, 343, 329, 327), (330, 344, 342, 328), (343, 345, 331, 329), (322, 346, 344, 330), (345, 347, 323, 331), (324, 338, 336, 320), (337, 339, 325, 321), (322, 316, 334, 346), (335, 317, 323, 347), (336, 338, 340, 332), (341, 339, 337, 333), (332, 340, 346, 334), (347, 341, 333, 335), (340, 342, 344, 346), (345, 343, 341, 347), (324, 348, 350, 326), (351, 349, 325, 327), (326, 350, 352, 328), (353, 351, 327, 329), (328, 352, 354, 330), (355, 353, 329, 331), (330, 354, 356, 322), (357, 355, 331, 323), (320, 358, 348, 324), (349, 359, 321, 325), (316, 322, 356, 360), (357, 323, 317, 361), (310, 358, 320), (359, 311, 321), (314, 316, 360), (361, 317, 315), (366, 378, 380, 364), (381, 379, 367, 365), (364, 380, 382, 368), (383, 381, 365, 369), (368, 382, 384, 370), (385, 383, 369, 371), (370, 384, 386, 372), (387, 385, 371, 373), (374, 388, 378, 366), (379, 389, 375, 367), (376, 372, 386, 390), (387, 373, 377, 391), (362, 392, 388, 374), (389, 393, 363, 375), (362, 376, 390, 392), (391, 377, 363, 393), (378, 396, 394, 380), (395, 397, 379, 381), (380, 394, 398, 382), (399, 395, 381, 383), (382, 398, 400, 384), (401, 399, 383, 385), (384, 400, 402, 386), (403, 401, 385, 387), (388, 404, 396, 378), (397, 405, 389, 379), (390, 386, 402, 406), (403, 387, 391, 407), (392, 408, 404, 388), (405, 409, 393, 389), (392, 390, 406, 408), (407, 391, 393, 409), (396, 412, 410, 394), (411, 413, 397, 395), (394, 410, 414, 398), (415, 411, 395, 399), (398, 414, 416, 400), (417, 415, 399, 401), (400, 416, 418, 402), (419, 417, 401, 403), (404, 420, 412, 396), (413, 421, 405, 397), (406, 402, 418, 422), (419, 403, 407, 423), (408, 424, 420, 404), (421, 425, 409, 405), (408, 406, 422, 424), (423, 407, 409, 425), (412, 428, 426, 410), (427, 429, 413, 411), (410, 426, 430, 414), (431, 427, 411, 415), (414, 430, 432, 416), (433, 431, 415, 417), (416, 432, 434, 418), (435, 433, 417, 419), (420, 436, 428, 412), (429, 437, 421, 413), (422, 418, 434, 438), (435, 419, 423, 439), (424, 440, 436, 420), (437, 441, 425, 421), (424, 422, 438, 440), (439, 423, 425, 441), (428, 444, 442, 426), (443, 445, 429, 427), (426, 442, 446, 430), (447, 443, 427, 431), (430, 446, 448, 432), (449, 447, 431, 433), (432, 448, 450, 434), (451, 449, 433, 435), (436, 452, 444, 428), (445, 453, 437, 429), (438, 434, 450, 454), (451, 435, 439, 455), (440, 456, 452, 436), (453, 457, 441, 437), (440, 438, 454, 456), (455, 439, 441, 457), (452, 456, 454, 444), (455, 457, 453, 445), (444, 454, 450, 442), (451, 455, 445, 443), (442, 450, 448, 446), (449, 451, 443, 447), (460, 32, 34, 458), (35, 33, 461, 459), (458, 34, 36, 462), (37, 35, 459, 463), (462, 36, 38, 464), (39, 37, 463, 465), (464, 38, 40, 466), (41, 39, 465, 467), (466, 40, 42, 468), (43, 41, 467, 469), (468, 42, 44, 470), (45, 43, 469, 471), (470, 44, 46, 472), (47, 45, 471, 473), (472, 46, 48, 474), (49, 47, 473, 475), (474, 48, 50, 476), (51, 49, 475, 477), (476, 50, 52, 478), (53, 51, 477, 479), (478, 52, 54, 480), (55, 53, 479, 481), (480, 54, 56, 482), (57, 55, 481, 483), (482, 56, 58, 484), (59, 57, 483, 485), (484, 58, 60, 486), (61, 59, 485, 487), (486, 60, 62, 488), (63, 61, 487, 489), (32, 460, 488, 62), (489, 461, 33, 63), (490, 312, 310, 492), (311, 313, 491, 493), (492, 310, 320, 494), (321, 311, 493, 495), (496, 314, 312, 490), (313, 315, 497, 491), (498, 316, 314, 496), (315, 317, 499, 497), (500, 318, 316, 498), (317, 319, 501, 499), (494, 320, 318, 500), (319, 321, 495, 501), (282, 502, 504, 284), (505, 503, 283, 285), (502, 490, 492, 504), (493, 491, 503, 505), (284, 504, 506, 38), (507, 505, 285, 39), (504, 492, 494, 506), (495, 493, 505, 507), (280, 508, 502, 282), (503, 509, 281, 283), (508, 496, 490, 502), (491, 497, 509, 503), (42, 510, 508, 280), (509, 511, 43, 281), (510, 498, 496, 508), (497, 499, 511, 509), (40, 512, 510, 42), (511, 513, 41, 43), (512, 500, 498, 510), (499, 501, 513, 511), (38, 506, 512, 40), (513, 507, 39, 41), (506, 494, 500, 512), (501, 495, 507, 513), (0, 516, 514, 2), (515, 517, 1, 3), (516, 460, 458, 514), (459, 461, 517, 515), (2, 514, 518, 4), (519, 515, 3, 5), (514, 458, 462, 518), (463, 459, 515, 519), (4, 518, 520, 6), (521, 519, 5, 7), (518, 462, 464, 520), (465, 463, 519, 521), (6, 520, 522, 8), (523, 521, 7, 9), (520, 464, 466, 522), (467, 465, 521, 523), (8, 522, 524, 10), (525, 523, 9, 11), (522, 466, 468, 524), (469, 467, 523, 525), (10, 524, 526, 12), (527, 525, 11, 13), (524, 468, 470, 526), (471, 469, 525, 527), (12, 526, 528, 14), (529, 527, 13, 15), (526, 470, 472, 528), (473, 471, 527, 529), (14, 528, 530, 16), (531, 529, 15, 17), (528, 472, 474, 530), (475, 473, 529, 531), (16, 530, 532, 18), (533, 531, 17, 19), (530, 474, 476, 532), (477, 475, 531, 533), (18, 532, 534, 20), (535, 533, 19, 21), (532, 476, 478, 534), (479, 477, 533, 535), (20, 534, 536, 22), (537, 535, 21, 23), (534, 478, 480, 536), (481, 479, 535, 537), (22, 536, 538, 24), (539, 537, 23, 25), (536, 480, 482, 538), (483, 481, 537, 539), (24, 538, 540, 26), (541, 539, 25, 27), (538, 482, 484, 540), (485, 483, 539, 541), (26, 540, 542, 28), (543, 541, 27, 29), (540, 484, 486, 542), (487, 485, 541, 543), (28, 542, 544, 30), (545, 543, 29, 31), (542, 486, 488, 544), (489, 487, 543, 545), (460, 516, 544, 488), (545, 517, 461, 489), (516, 0, 30, 544), (31, 1, 517, 545), (1036, 546, 574, 1066), (575, 547, 1037, 1067), (546, 602, 630, 574), (631, 603, 547, 575), (602, 546, 548, 604), (549, 547, 603, 605), (546, 1036, 1038, 548), (1039, 1037, 547, 549), (604, 548, 550, 606), (551, 549, 605, 607), (548, 1038, 1040, 550), (1041, 1039, 549, 551), (606, 550, 552, 608), (553, 551, 607, 609), (550, 1040, 1042, 552), (1043, 1041, 551, 553), (608, 552, 554, 610), (555, 553, 609, 611), (552, 1042, 1044, 554), (1045, 1043, 553, 555), (610, 554, 556, 612), (557, 555, 611, 613), (554, 1044, 1046, 556), (1047, 1045, 555, 557), (612, 556, 558, 614), (559, 557, 613, 615), (556, 1046, 1048, 558), (1049, 1047, 557, 559), (614, 558, 560, 616), (561, 559, 615, 617), (558, 1048, 1050, 560), (1051, 1049, 559, 561), (616, 560, 562, 618), (563, 561, 617, 619), (560, 1050, 1052, 562), (1053, 1051, 561, 563), (618, 562, 564, 620), (565, 563, 619, 621), (562, 1052, 1054, 564), (1055, 1053, 563, 565), (620, 564, 566, 622), (567, 565, 621, 623), (564, 1054, 1056, 566), (1057, 1055, 565, 567), (622, 566, 568, 624), (569, 567, 623, 625), (566, 1056, 1058, 568), (1059, 1057, 567, 569), (624, 568, 570, 626), (571, 569, 625, 627), (568, 1058, 1060, 570), (1061, 1059, 569, 571), (626, 570, 572, 628), (573, 571, 627, 629), (570, 1060, 1062, 572), (1063, 1061, 571, 573), (628, 572, 576, 632), (577, 573, 629, 633), (572, 1062, 1064, 576), (1065, 1063, 573, 577), (632, 576, 574, 630), (575, 577, 633, 631), (576, 1064, 1066, 574), (1067, 1065, 577, 575), (590, 578, 584, 596), (585, 579, 591, 597), (578, 1026, 1028, 584), (1029, 1027, 579, 585), (592, 580, 578, 590), (579, 581, 593, 591), (580, 1024, 1026, 578), (1027, 1025, 581, 579), (594, 582, 580, 592), (581, 583, 595, 593), (582, 798, 1024, 580), (1025, 799, 583, 581), (600, 588, 582, 594), (583, 589, 601, 595), (588, 796, 798, 582), (799, 797, 589, 583), (596, 584, 586, 598), (587, 585, 597, 599), (584, 1028, 794, 586), (795, 1029, 585, 587), (598, 586, 588, 600), (589, 587, 599, 601), (586, 794, 796, 588), (797, 795, 587, 589), (772, 590, 596, 770), (597, 591, 773, 771), (774, 592, 590, 772), (591, 593, 775, 773), (776, 594, 592, 774), (593, 595, 777, 775), (778, 600, 594, 776), (595, 601, 779, 777), (770, 596, 598, 780), (599, 597, 771, 781), (780, 598, 600, 778), (601, 599, 781, 779), (602, 1004, 1034, 630), (1035, 1005, 603, 631), (1004, 602, 604, 1006), (605, 603, 1005, 1007), (1006, 604, 606, 1008), (607, 605, 1007, 1009), (1008, 606, 608, 1010), (609, 607, 1009, 1011), (1010, 608, 610, 1012), (611, 609, 1011, 1013), (1012, 610, 612, 1014), (613, 611, 1013, 1015), (1014, 612, 614, 1016), (615, 613, 1015, 1017), (1016, 614, 616, 1018), (617, 615, 1017, 1019), (1018, 616, 618, 1020), (619, 617, 1019, 1021), (1020, 618, 620, 1022), (621, 619, 1021, 1023), (1022, 620, 622, 1024), (623, 621, 1023, 1025), (1024, 622, 624, 1026), (625, 623, 1025, 1027), (1026, 624, 626, 1028), (627, 625, 1027, 1029), (1028, 626, 628, 1030), (629, 627, 1029, 1031), (1030, 628, 632, 1032), (633, 629, 1031, 1033), (1032, 632, 630, 1034), (631, 633, 1033, 1035), (642, 644, 648, 640), (649, 645, 643, 641), (640, 648, 646, 636), (647, 649, 641, 637), (636, 646, 638, 634), (639, 647, 637, 635), (636, 634, 650, 652), (651, 635, 637, 653), (638, 654, 650, 634), (651, 655, 639, 635), (640, 636, 652, 656), (653, 637, 641, 657), (646, 662, 654, 638), (655, 663, 647, 639), (640, 656, 658, 642), (659, 657, 641, 643), (642, 658, 660, 644), (661, 659, 643, 645), (644, 660, 664, 648), (665, 661, 645, 649), (648, 664, 662, 646), (663, 665, 649, 647), (652, 650, 666, 668), (667, 651, 653, 669), (654, 670, 666, 650), (667, 671, 655, 651), (656, 652, 668, 672), (669, 653, 657, 673), (662, 678, 670, 654), (671, 679, 663, 655), (656, 672, 674, 658), (675, 673, 657, 659), (658, 674, 676, 660), (677, 675, 659, 661), (660, 676, 680, 664), (681, 677, 661, 665), (664, 680, 678, 662), (679, 681, 665, 663), (668, 666, 682, 684), (683, 667, 669, 685), (670, 686, 682, 666), (683, 687, 671, 667), (672, 668, 684, 688), (685, 669, 673, 689), (678, 694, 686, 670), (687, 695, 679, 671), (672, 688, 690, 674), (691, 689, 673, 675), (674, 690, 692, 676), (693, 691, 675, 677), (676, 692, 696, 680), (697, 693, 677, 681), (680, 696, 694, 678), (695, 697, 681, 679), (684, 682, 698, 700), (699, 683, 685, 701), (686, 702, 698, 682), (699, 703, 687, 683), (688, 684, 700, 704), (701, 685, 689, 705), (694, 712, 702, 686), (703, 713, 695, 687), (688, 704, 706, 690), (707, 705, 689, 691), (690, 706, 708, 692), (709, 707, 691, 693), (692, 708, 710, 696), (711, 709, 693, 697), (696, 710, 712, 694), (713, 711, 697, 695), (700, 698, 728, 714), (729, 699, 701, 715), (702, 716, 728, 698), (729, 717, 703, 699), (704, 700, 714, 718), (715, 701, 705, 719), (712, 724, 716, 702), (717, 725, 713, 703), (704, 718, 720, 706), (721, 719, 705, 707), (706, 720, 722, 708), (723, 721, 707, 709), (708, 722, 726, 710), (727, 723, 709, 711), (710, 726, 724, 712), (725, 727, 711, 713), (730, 776, 774), (777, 731, 775), (732, 770, 780), (781, 771, 733), (734, 730, 774, 768), (775, 731, 735, 769), (742, 766, 770, 732), (771, 767, 743, 733), (734, 768, 760, 736), (761, 769, 735, 737), (736, 760, 762, 738), (763, 761, 737, 739), (738, 762, 764, 740), (765, 763, 739, 741), (740, 764, 766, 742), (767, 765, 741, 743), (746, 744, 750, 748), (751, 745, 747, 749), (744, 756, 758, 750), (759, 757, 745, 751), (750, 758, 754, 752), (755, 759, 751, 753), (756, 744, 768, 774), (769, 745, 757, 775), (754, 770, 766, 752), (767, 771, 755, 753), (746, 760, 768, 744), (769, 761, 747, 745), (748, 762, 760, 746), (761, 763, 749, 747), (750, 764, 762, 748), (763, 765, 751, 749), (752, 766, 764, 750), (765, 767, 753, 751), (754, 758, 772, 770), (773, 759, 755, 771), (758, 756, 774, 772), (775, 757, 759, 773), (309, 307, 1006, 1008), (1007, 306, 308, 1009), (307, 305, 1004, 1006), (1005, 304, 306, 1007), (305, 303, 818, 1004), (819, 302, 304, 1005), (303, 301, 816, 818), (817, 300, 302, 819), (299, 309, 1008, 814), (1009, 308, 298, 815), (301, 299, 814, 816), (815, 298, 300, 817), (782, 783, 1014, 1016), (1015, 783, 782, 1017), (783, 784, 1012, 1014), (1013, 784, 783, 1015), (784, 785, 810, 1012), (811, 785, 784, 1013), (785, 786, 808, 810), (809, 786, 785, 811), (787, 782, 1016, 806), (1017, 782, 787, 807), (786, 787, 806, 808), (807, 787, 786, 809), (818, 820, 788), (821, 819, 789), (816, 820, 818), (821, 817, 819), (814, 820, 816), (821, 815, 817), (812, 820, 814), (821, 813, 815), (810, 820, 812), (821, 811, 813), (808, 820, 810), (821, 809, 811), (806, 820, 808), (821, 807, 809), (804, 820, 806), (821, 805, 807), (802, 820, 804), (821, 803, 805), (800, 820, 802), (821, 801, 803), (798, 820, 800), (821, 799, 801), (796, 820, 798), (821, 797, 799), (794, 820, 796), (821, 795, 797), (792, 820, 794), (821, 793, 795), (790, 820, 792), (821, 791, 793), (788, 820, 790), (821, 789, 791), (788, 790, 1032, 1034), (1033, 791, 789, 1035), (790, 792, 1030, 1032), (1031, 793, 791, 1033), (792, 794, 1028, 1030), (1029, 795, 793, 1031), (798, 800, 1022, 1024), (1023, 801, 799, 1025), (800, 802, 1020, 1022), (1021, 803, 801, 1023), (802, 804, 1018, 1020), (1019, 805, 803, 1021), (804, 806, 1016, 1018), (1017, 807, 805, 1019), (810, 812, 1010, 1012), (1011, 813, 811, 1013), (812, 814, 1008, 1010), (1009, 815, 813, 1011), (818, 788, 1034, 1004), (1035, 789, 819, 1005), (255, 257, 1040, 1038), (1041, 256, 254, 1039), (253, 255, 1038, 1036), (1039, 254, 252, 1037), (251, 253, 1036, 1002), (1037, 252, 250, 1003), (249, 251, 1002, 1000), (1003, 250, 248, 1001), (247, 249, 1000, 998), (1001, 248, 246, 999), (257, 247, 998, 1040), (999, 246, 256, 1041), (823, 822, 1048, 1046), (1049, 822, 823, 1047), (824, 823, 1046, 1044), (1047, 823, 824, 1045), (825, 824, 1044, 994), (1045, 824, 825, 995), (826, 825, 994, 992), (995, 825, 826, 993), (827, 826, 992, 990), (993, 826, 827, 991), (822, 827, 990, 1048), (991, 827, 822, 1049), (868, 870, 872, 842), (873, 871, 869, 843), (840, 866, 868, 842), (869, 867, 841, 843), (838, 836, 840, 842), (841, 837, 839, 843), (842, 872, 874, 838), (875, 873, 843, 839), (832, 844, 846, 828), (847, 845, 833, 829), (832, 838, 874, 844), (875, 839, 833, 845), (834, 836, 838, 832), (839, 837, 835, 833), (828, 830, 834, 832), (835, 831, 829, 833), (846, 848, 850, 828), (851, 849, 847, 829), (828, 850, 852, 830), (853, 851, 829, 831), (852, 854, 856, 830), (857, 855, 853, 831), (830, 856, 858, 834), (859, 857, 831, 835), (834, 858, 860, 836), (861, 859, 835, 837), (836, 860, 862, 840), (863, 861, 837, 841), (862, 864, 866, 840), (867, 865, 863, 841), (874, 906, 876, 844), (877, 907, 875, 845), (844, 876, 878, 846), (879, 877, 845, 847), (846, 878, 880, 848), (881, 879, 847, 849), (848, 880, 882, 850), (883, 881, 849, 851), (850, 882, 884, 852), (885, 883, 851, 853), (852, 884, 886, 854), (887, 885, 853, 855), (854, 886, 888, 856), (889, 887, 855, 857), (856, 888, 890, 858), (891, 889, 857, 859), (858, 890, 892, 860), (893, 891, 859, 861), (860, 892, 894, 862), (895, 893, 861, 863), (862, 894, 896, 864), (897, 895, 863, 865), (864, 896, 898, 866), (899, 897, 865, 867), (866, 898, 900, 868), (901, 899, 867, 869), (868, 900, 902, 870), (903, 901, 869, 871), (870, 902, 904, 872), (905, 903, 871, 873), (872, 904, 906, 874), (907, 905, 873, 875), (906, 908, 910, 876), (911, 909, 907, 877), (876, 910, 912, 878), (913, 911, 877, 879), (878, 912, 914, 880), (915, 913, 879, 881), (880, 914, 916, 882), (917, 915, 881, 883), (882, 916, 918, 884), (919, 917, 883, 885), (884, 918, 920, 886), (921, 919, 885, 887), (886, 920, 922, 888), (923, 921, 887, 889), (888, 922, 924, 890), (925, 923, 889, 891), (890, 924, 926, 892), (927, 925, 891, 893), (892, 926, 928, 894), (929, 927, 893, 895), (894, 928, 930, 896), (931, 929, 895, 897), (896, 930, 932, 898), (933, 931, 897, 899), (898, 932, 934, 900), (935, 933, 899, 901), (900, 934, 936, 902), (937, 935, 901, 903), (902, 936, 938, 904), (939, 937, 903, 905), (904, 938, 908, 906), (909, 939, 905, 907), (910, 908, 970, 968), (971, 909, 911, 969), (912, 910, 968, 966), (969, 911, 913, 967), (914, 912, 966, 964), (967, 913, 915, 965), (916, 914, 964, 962), (965, 915, 917, 963), (918, 916, 962, 960), (963, 917, 919, 961), (920, 918, 960, 958), (961, 919, 921, 959), (922, 920, 958, 956), (959, 921, 923, 957), (924, 922, 956, 954), (957, 923, 925, 955), (926, 924, 954, 952), (955, 925, 927, 953), (928, 926, 952, 950), (953, 927, 929, 951), (930, 928, 950, 948), (951, 929, 931, 949), (932, 930, 948, 946), (949, 931, 933, 947), (934, 932, 946, 944), (947, 933, 935, 945), (936, 934, 944, 942), (945, 935, 937, 943), (938, 936, 942, 940), (943, 937, 939, 941), (908, 938, 940, 970), (941, 939, 909, 971), (970, 940, 1002, 972), (1003, 941, 971, 973), (940, 942, 1000, 1002), (1001, 943, 941, 1003), (942, 944, 998, 1000), (999, 945, 943, 1001), (944, 946, 996, 998), (997, 947, 945, 999), (946, 948, 994, 996), (995, 949, 947, 997), (948, 950, 992, 994), (993, 951, 949, 995), (950, 952, 990, 992), (991, 953, 951, 993), (952, 954, 988, 990), (989, 955, 953, 991), (954, 956, 986, 988), (987, 957, 955, 989), (956, 958, 984, 986), (985, 959, 957, 987), (958, 960, 982, 984), (983, 961, 959, 985), (960, 962, 980, 982), (981, 963, 961, 983), (962, 964, 978, 980), (979, 965, 963, 981), (964, 966, 976, 978), (977, 967, 965, 979), (966, 968, 974, 976), (975, 969, 967, 977), (968, 970, 972, 974), (973, 971, 969, 975), (974, 972, 1066, 1064), (1067, 973, 975, 1065), (976, 974, 1064, 1062), (1065, 975, 977, 1063), (978, 976, 1062, 1060), (1063, 977, 979, 1061), (980, 978, 1060, 1058), (1061, 979, 981, 1059), (982, 980, 1058, 1056), (1059, 981, 983, 1057), (984, 982, 1056, 1054), (1057, 983, 985, 1055), (986, 984, 1054, 1052), (1055, 985, 987, 1053), (988, 986, 1052, 1050), (1053, 987, 989, 1051), (990, 988, 1050, 1048), (1051, 989, 991, 1049), (996, 994, 1044, 1042), (1045, 995, 997, 1043), (998, 996, 1042, 1040), (1043, 997, 999, 1041), (972, 1002, 1036, 1066), (1037, 1003, 973, 1067), (777, 1068, 1069, 731), (1068, 729, 715, 1069), (733, 1070, 1068, 781), (1070, 717, 729, 1068), (731, 1069, 1071, 735), (1069, 715, 719, 1071), (743, 1074, 1070, 733), (1074, 725, 717, 1070), (735, 1071, 1072, 737), (1071, 719, 721, 1072), (737, 1072, 1073, 739), (1072, 721, 723, 1073), (739, 1073, 1075, 741), (1073, 723, 727, 1075), (741, 1075, 1074, 743), (1075, 727, 725, 1074), (1068, 777, 779), (781, 1068, 779), (1076, 310, 312), (314, 1076, 312), (348, 1078, 1077, 350), (1078, 366, 364, 1077), (350, 1077, 1079, 352), (1077, 364, 368, 1079), (352, 1079, 1080, 354), (1079, 368, 370, 1080), (354, 1080, 1081, 356), (1080, 370, 372, 1081), (358, 1082, 1078, 348), (1082, 374, 366, 1078), (356, 1081, 1083, 360), (1081, 372, 376, 1083), (310, 1076, 1082, 358), (1076, 362, 374, 1082), (360, 1083, 1076, 314), (1083, 376, 362, 1076), (728, 1084, 1085, 714), (1084, 776, 730, 1085), (716, 1086, 1084, 728), (1086, 732, 780, 1084), (714, 1085, 1087, 718), (1085, 730, 734, 1087), (724, 1090, 1086, 716), (1090, 742, 732, 1086), (718, 1087, 1088, 720), (1087, 734, 736, 1088), (720, 1088, 1089, 722), (1088, 736, 738, 1089), (722, 1089, 1091, 726), (1089, 738, 740, 1091), (726, 1091, 1090, 724), (1091, 740, 742, 1090), (776, 1084, 778), (1084, 780, 778), (311, 1092, 313), (1092, 315, 313), (367, 1094, 1093, 365), (1094, 349, 351, 1093), (365, 1093, 1095, 369), (1093, 351, 353, 1095), (369, 1095, 1096, 371), (1095, 353, 355, 1096), (371, 1096, 1097, 373), (1096, 355, 357, 1097), (375, 1098, 1094, 367), (1098, 359, 349, 1094), (373, 1097, 1099, 377), (1097, 357, 361, 1099), (363, 1092, 1098, 375), (1092, 311, 359, 1098), (377, 1099, 1092, 363), (1099, 361, 315, 1092)])
me_cylinder.polygons.foreach_set('use_smooth', [True] * 1148)
me_cylinder.polygons.foreach_set('material_index', [0, 0, 0, 0, 0, 0, 0, 0, 0, 0, 0, 0, 0, 0, 0, 0, 0, 0, 0, 0, 0, 0, 0, 0, 0, 0, 0, 0, 0, 0, 0, 0, 0, 0, 0, 0, 0, 0, 0, 0, 0, 0, 0, 0, 0, 0, 0, 0, 0, 0, 0, 0, 0, 0, 0, 0, 0, 0, 0, 0, 0, 0, 0, 0, 0, 0, 0, 0, 0, 0, 0, 0, 0, 0, 0, 0, 0, 0, 0, 0, 0, 0, 0, 0, 0, 0, 0, 0, 0, 0, 0, 0, 0, 0, 0, 0, 0, 0, 0, 0, 0, 0, 0, 0, 0, 0, 0, 0, 0, 0, 0, 0, 0, 0, 0, 0, 0, 0, 0, 0, 0, 0, 0, 0, 0, 0, 0, 0, 0, 0, 0, 0, 0, 0, 0, 0, 0, 0, 0, 0, 0, 0, 0, 0, 0, 0, 0, 0, 0, 0, 0, 0, 0, 0, 0, 0, 0, 0, 0, 0, 0, 0, 0, 0, 0, 0, 0, 0, 0, 0, 0, 0, 0, 0, 0, 0, 0, 0, 0, 0, 0, 0, 0, 0, 0, 0, 0, 0, 0, 0, 0, 0, 0, 0, 0, 0, 0, 0, 0, 0, 0, 0, 0, 0, 0, 0, 0, 0, 0, 0, 0, 0, 0, 0, 0, 0, 0, 0, 0, 0, 0, 0, 0, 0, 0, 0, 0, 0, 0, 0, 0, 0, 0, 0, 0, 0, 0, 0, 0, 0, 0, 0, 0, 0, 0, 0, 0, 0, 0, 0, 0, 0, 0, 0, 0, 0, 0, 0, 0, 0, 0, 0, 0, 0, 0, 0, 0, 0, 0, 0, 0, 0, 0, 0, 0, 0, 0, 0, 0, 0, 0, 0, 0, 0, 0, 0, 0, 0, 0, 0, 0, 0, 0, 0, 0, 0, 0, 0, 0, 0, 0, 0, 0, 0, 0, 0, 0, 0, 0, 0, 0, 0, 0, 0, 0, 0, 0, 0, 0, 0, 0, 0, 0, 0, 0, 0, 0, 0, 0, 0, 0, 0, 0, 0, 0, 0, 0, 0, 0, 0, 0, 0, 0, 0, 0, 0, 0, 0, 0, 0, 0, 0, 1, 1, 1, 1, 1, 1, 1, 1, 1, 1, 1, 1, 1, 1, 1, 1, 1, 1, 1, 1, 1, 1, 1, 1, 1, 1, 1, 1, 1, 1, 1, 1, 1, 1, 1, 1, 1, 1, 1, 1, 1, 1, 1, 1, 1, 1, 1, 1, 1, 1, 1, 1, 1, 1, 0, 0, 0, 0, 0, 0, 0, 0, 0, 0, 0, 0, 0, 0, 0, 0, 0, 0, 0, 0, 0, 0, 0, 0, 0, 0, 0, 0, 0, 0, 0, 0, 0, 0, 0, 0, 0, 0, 0, 0, 0, 0, 0, 0, 0, 0, 0, 0, 0, 0, 0, 0, 0, 0, 0, 0, 0, 0, 0, 0, 0, 0, 0, 0, 0, 0, 0, 0, 0, 0, 0, 0, 0, 0, 0, 0, 0, 0, 0, 0, 0, 0, 0, 0, 0, 0, 0, 0, 0, 0, 0, 0, 0, 0, 0, 0, 0, 0, 0, 0, 0, 0, 0, 0, 0, 0, 0, 0, 0, 0, 0, 0, 0, 0, 0, 0, 0, 0, 0, 0, 0, 0, 0, 0, 0, 0, 0, 0, 0, 0, 0, 0, 0, 0, 0, 0, 0, 0, 0, 0, 0, 0, 0, 0, 0, 0, 0, 0, 0, 0, 0, 0, 0, 0, 0, 0, 0, 0, 0, 0, 0, 0, 0, 0, 0, 0, 0, 0, 0, 0, 0, 0, 0, 0, 0, 0, 0, 0, 0, 0, 0, 0, 0, 0, 0, 0, 0, 0, 0, 0, 0, 0, 0, 0, 0, 0, 0, 0, 0, 0, 0, 0, 0, 0, 0, 0, 0, 0, 0, 0, 0, 0, 0, 0, 0, 0, 0, 0, 0, 0, 0, 0, 0, 0, 0, 0, 0, 0, 0, 0, 0, 0, 0, 0, 0, 0, 0, 0, 0, 0, 0, 0, 0, 0, 0, 0, 0, 0, 0, 0, 0, 0, 0, 0, 0, 0, 0, 0, 0, 0, 0, 0, 0, 0, 1, 1, 1, 1, 1, 1, 1, 1, 1, 1, 1, 1, 1, 1, 1, 1, 1, 1, 1, 1, 1, 1, 1, 1, 1, 1, 1, 1, 1, 1, 1, 1, 1, 1, 1, 1, 1, 1, 1, 1, 1, 1, 1, 1, 1, 1, 1, 1, 1, 1, 1, 1, 1, 1, 0, 0, 0, 0, 0, 0, 0, 0, 0, 0, 0, 0, 0, 0, 0, 0, 0, 0, 0, 0, 0, 0, 0, 0, 0, 0, 0, 0, 0, 0, 0, 0, 0, 0, 0, 0, 0, 0, 0, 0, 0, 0, 0, 0, 0, 0, 0, 0, 0, 0, 0, 0, 0, 0, 0, 0, 0, 0, 0, 0, 0, 0, 0, 0, 0, 0, 0, 0, 0, 0, 0, 0, 0, 0, 0, 0, 0, 0, 0, 0, 0, 0, 0, 0, 0, 0, 0, 0, 0, 0, 0, 0, 0, 0, 0, 0, 0, 0, 0, 0, 0, 0, 0, 0, 0, 0, 0, 0, 0, 0, 0, 0, 0, 0, 0, 0, 0, 0, 0, 0, 0, 0, 0, 0, 0, 0, 0, 0, 0, 0, 0, 0, 0, 0, 0, 0, 0, 0, 0, 0, 0, 0, 0, 0, 0, 0, 0, 0, 0, 0, 0, 0, 0, 0, 0, 0, 0, 0, 0, 0, 0, 0, 0, 0, 0, 0, 0, 0, 0, 0, 0, 0, 0, 0, 0, 0, 0, 0, 0, 0, 0, 0, 0, 0, 0, 0, 0, 0, 0, 0, 0, 0, 0, 0, 0, 0, 0, 0, 0, 0, 0, 0, 0, 0, 0, 0, 0, 0, 0, 0, 0, 0, 0, 0, 0, 0, 0, 0, 0, 0, 0, 0, 0, 0, 0, 0, 0, 0, 0, 0, 0, 0, 0, 0, 0, 0, 0, 0, 0, 0, 0, 0, 0, 0, 0, 0, 0, 0, 0, 0, 0, 0, 0, 0, 0, 0, 0, 0, 0, 0, 0, 0, 0, 0, 0, 0, 0, 0, 0, 0, 0, 0, 0, 0, 0, 0, 0, 0, 0, 0, 0, 0, 0, 0, 0, 0, 0, 0, 0, 0, 0, 0, 0, 0, 0, 0, 0, 0, 0, 0, 0, 0, 0, 0, 0, 0, 0, 0, 0, 0, 0, 0, 0, 0, 0, 0, 0, 0, 0, 0, 0, 0, 0, 0, 0, 0, 0, 0, 0, 0, 0, 0, 0, 0, 0, 0, 0, 0, 0, 0, 0, 0, 0, 0, 0, 0, 0, 0, 0, 0, 0, 0, 0, 0, 0, 0, 0, 0, 0, 0, 0, 0, 0, 0, 0, 0, 0, 0, 0, 0, 0, 0, 0, 0, 0, 0, 0, 0, 0, 0, 0, 0, 0, 0, 0, 0, 0, 0, 0, 0, 0, 0, 0, 0, 0, 0, 0, 0, 0, 0, 0, 0, 0, 0, 0, 0, 0, 0, 0, 0, 0, 0, 0, 0, 0, 0, 0, 0, 0, 0, 0, 0, 0, 0])
me_cylinder.materials.append(mat_metal)
me_cylinder.materials.append(mat_black_plastic)
me_cylinder.use_remesh_preserve_volume = False
me_cylinder.use_remesh_preserve_attributes = False
me_cylinder.use_mirror_vertex_groups = False
me_cylinder.update()
me_plane = bpy.data.meshes.new('Plane')
me_plane.from_pydata([(0.1545, 0.1094, 0.02181), (-0.1545, 0.1094, 0.02181), (0.1545, -0.3538, 0.006258), (-0.1545, -0.3538, 0.006258), (0.0, -0.366, 1.275e-18), (0.1545, 0.02578, 0.0187), (-0.1545, 0.02578, 0.0187), (0.0, 0.1116, 0.01555), (0.0, 0.02799, 0.01244), (0.1545, -0.31, 0.06223), (-0.1545, -0.31, 0.06223), (0.0, -0.3227, 0.05597), (0.1545, 0.1798, 0.05301), (-0.1545, 0.1798, 0.05301), (0.0, 0.1831, 0.04664), (0.0, 0.2201, 0.1101), (0.1545, 0.2135, 0.1108), (-0.1545, 0.2135, 0.1108), (0.0, 0.2375, 0.3431), (0.1545, 0.2291, 0.3401), (-0.1545, 0.2291, 0.3401), (0.1545, 0.2271, 0.2123), (-0.1545, 0.2271, 0.2123), (0.0, 0.2328, 0.2123), (0.0, 0.2508, 0.3875), (0.1545, 0.2431, 0.3851), (-0.1545, 0.2431, 0.3851), (0.0, 0.2939, 0.4098), (0.1621, 0.2779, 0.4041), (-0.1621, 0.2779, 0.4041), (0.1545, -0.3388, 0.03852), (-0.1545, -0.3388, 0.03852), (0.0, -0.351, 0.03227), (0.2511, 0.1011, 0.03363), (-0.2511, 0.1011, 0.03363), (0.2604, 0.01862, 0.03163), (-0.2604, 0.01862, 0.03163), (0.2661, -0.2832, 0.07406), (-0.2661, -0.2832, 0.07406), (0.2498, 0.1557, 0.06484), (-0.2498, 0.1557, 0.06484), (0.251, 0.1861, 0.1108), (-0.251, 0.1861, 0.1108), (0.2661, 0.1979, 0.2123), (-0.2661, 0.1979, 0.2123), (0.2661, 0.2037, 0.3346), (-0.2661, 0.2037, 0.3346), (0.2661, 0.2078, 0.3745), (-0.2661, 0.2078, 0.3745), (0.2749, 0.2414, 0.3936), (-0.2749, 0.2414, 0.3936), (0.2661, -0.3084, 0.05035), (-0.2661, -0.3084, 0.05035), (0.2661, -0.3217, 0.01809), (-0.2661, -0.3217, 0.01809), (0.3377, -0.001547, 0.0683), (-0.3377, -0.001547, 0.0683), (0.326, 0.08204, 0.07141), (-0.326, 0.08204, 0.07141), (0.3418, -0.252, 0.1118), (-0.3418, -0.252, 0.1118), (0.3197, 0.1207, 0.09876), (-0.3197, 0.1207, 0.09876), (0.32, 0.1439, 0.1332), (-0.32, 0.1439, 0.1332), (0.3453, 0.1563, 0.3089), (-0.3453, 0.1563, 0.3089), (0.3326, 0.1551, 0.2161), (-0.3326, 0.1551, 0.2161), (0.3421, 0.1604, 0.353), (-0.3421, 0.1604, 0.353), (0.3592, 0.1839, 0.3734), (-0.3592, 0.1839, 0.3734), (0.3308, -0.2732, 0.08813), (-0.3308, -0.2732, 0.08813), (0.3308, -0.2932, 0.05587), (-0.3308, -0.2932, 0.05587), (0.3717, 0.06521, 0.2202), (-0.3717, 0.06521, 0.2202), (0.3791, 0.05981, 0.3012), (-0.3791, 0.05981, 0.3012), (0.3587, 0.07451, 0.1435), (-0.3587, 0.07451, 0.1435), (0.3772, 0.06166, 0.3357), (-0.3772, 0.06166, 0.3357), (0.3979, 0.06162, 0.3525), (-0.3979, 0.06162, 0.3525), (0.3727, -0.01465, 0.1404), (-0.3727, -0.01465, 0.1404), (0.3804, -0.02419, 0.2185), (-0.3804, -0.02419, 0.2185), (0.359, -0.2187, 0.1651), (-0.359, -0.2187, 0.1651), (0.3684, -0.1877, 0.2205), (-0.3684, -0.1877, 0.2205), (0.3757, -0.1366, 0.2815), (-0.3757, -0.1366, 0.2815), (0.3792, -0.07941, 0.3147), (-0.3792, -0.07941, 0.3147), (0.3823, -0.0264, 0.2895), (-0.3823, -0.0264, 0.2895), (0.3823, -0.01975, 0.3294), (-0.3823, -0.01975, 0.3294), (0.3803, -0.2204, 0.1753), (-0.3803, -0.2204, 0.1753), (0.3897, -0.1895, 0.2308), (-0.3897, -0.1895, 0.2308), (0.397, -0.1417, 0.2918), (-0.397, -0.1417, 0.2918), (0.4004, -0.08449, 0.325), (-0.4004, -0.08449, 0.325), (0.4036, -0.02483, 0.3397), (-0.4036, -0.02483, 0.3397), (0.3602, -0.2597, 0.1081), (-0.3602, -0.2597, 0.1081), (0.1545, -0.3625, 0.01262), (-0.1545, -0.3625, 0.01262), (0.0, -0.3746, 0.006363), (0.0, 0.2978, 0.4233), (0.1621, 0.2818, 0.4176), (-0.1621, 0.2818, 0.4176), (0.2749, 0.2452, 0.4071), (-0.2749, 0.2452, 0.4071), (0.2661, -0.3304, 0.02445), (-0.2661, -0.3304, 0.02445), (0.3592, 0.1832, 0.3846), (-0.3592, 0.1832, 0.3846), (0.3308, -0.3019, 0.06223), (-0.3308, -0.3019, 0.06223), (0.3979, 0.06104, 0.3635), (-0.3979, 0.06104, 0.3635), (0.3803, -0.2291, 0.1817), (-0.3803, -0.2291, 0.1817), (0.3897, -0.1981, 0.2371), (-0.3897, -0.1981, 0.2371), (0.397, -0.1436, 0.3014), (-0.397, -0.1436, 0.3014), (0.4004, -0.08641, 0.3347), (-0.4004, -0.08641, 0.3347), (0.4036, -0.02676, 0.3493), (-0.4036, -0.02676, 0.3493), (0.3602, -0.2684, 0.1144), (-0.3602, -0.2684, 0.1144), (0.156, -0.357, 0.02656), (-0.156, -0.357, 0.02656), (0.0, -0.369, 0.0205), (0.1633, 0.2677, 0.4192), (-0.1633, 0.2677, 0.4192), (0.0, 0.2831, 0.4247), (0.2727, 0.2323, 0.4089), (-0.2727, 0.2323, 0.4089), (0.2641, -0.3257, 0.03803), (-0.2641, -0.3257, 0.03803), (0.3543, 0.1721, 0.3871), (-0.3543, 0.1721, 0.3871), (0.3269, -0.2981, 0.07465), (-0.3269, -0.2981, 0.07465), (0.3919, 0.05372, 0.3667), (-0.3919, 0.05372, 0.3667), (0.3748, -0.2275, 0.1905), (-0.3748, -0.2275, 0.1905), (0.3839, -0.1975, 0.2442), (-0.3839, -0.1975, 0.2442), (0.391, -0.1447, 0.3065), (-0.391, -0.1447, 0.3065), (0.3944, -0.08922, 0.3388), (-0.3944, -0.08922, 0.3388), (0.3974, -0.03139, 0.353), (-0.3974, -0.03139, 0.353), (0.3553, -0.2656, 0.1253), (-0.3553, -0.2656, 0.1253), (0.1604, -0.3452, 0.04278), (-0.1604, -0.3452, 0.04278), (0.0, -0.3569, 0.03691), (0.1671, 0.2304, 0.4231), (-0.1671, 0.2304, 0.4231), (0.0, 0.2442, 0.4284), (0.2678, 0.1978, 0.4131), (-0.2678, 0.1978, 0.4131), (0.2599, -0.316, 0.05389), (-0.2599, -0.316, 0.05389), (0.343, 0.1424, 0.392), (-0.343, 0.1424, 0.392), (0.3178, -0.2906, 0.08936), (-0.3178, -0.2906, 0.08936), (0.3776, 0.03336, 0.3722), (-0.3776, 0.03336, 0.3722), (0.3703, -0.198, 0.2536), (-0.3703, -0.198, 0.2536), (0.3619, -0.2256, 0.2015), (-0.3619, -0.2256, 0.2015), (0.3768, -0.1493, 0.3139), (-0.3768, -0.1493, 0.3139), (0.3799, -0.09827, 0.3452), (-0.3799, -0.09827, 0.3452), (0.3827, -0.04502, 0.3589), (-0.3827, -0.04502, 0.3589), (0.3439, -0.2607, 0.1384), (-0.3439, -0.2607, 0.1384), (0.0, -0.3632, 0.05824), (0.1616, -0.3467, 0.05906), (-0.1616, -0.3467, 0.05906), (0.163, 0.2021, 0.4276), (-0.163, 0.2021, 0.4276), (0.0, 0.213, 0.434), (0.2604, 0.17, 0.4174), (-0.2604, 0.17, 0.4174), (0.2572, -0.3189, 0.06709), (-0.2572, -0.3189, 0.06709), (0.3271, 0.1236, 0.3998), (-0.3271, 0.1236, 0.3998), (0.3127, -0.292, 0.09926), (-0.3127, -0.292, 0.09926), (0.3553, 0.02662, 0.3799), (-0.3553, 0.02662, 0.3799), (0.3437, -0.2001, 0.2569), (-0.3437, -0.2001, 0.2569), (0.335, -0.2329, 0.207), (-0.335, -0.2329, 0.207), (0.3506, -0.1508, 0.3149), (-0.3506, -0.1508, 0.3149), (0.3549, -0.1006, 0.3453), (-0.3549, -0.1006, 0.3453), (0.3571, -0.04864, 0.3616), (-0.3571, -0.04864, 0.3616), (0.3228, -0.2677, 0.1463), (-0.3228, -0.2677, 0.1463), (0.1616, -0.3319, 0.1097), (-0.1616, -0.3319, 0.1097), (0.0, -0.3439, 0.113), (0.2382, -0.3055, 0.1158), (-0.2382, -0.3055, 0.1158), (0.2747, -0.2811, 0.1379), (-0.2747, -0.2811, 0.1379), (0.0, -0.3047, 0.1294), (0.1616, -0.2925, 0.1283), (-0.1616, -0.2925, 0.1283), (0.2382, -0.2653, 0.1292), (-0.2382, -0.2653, 0.1292), (0.2754, -0.2409, 0.1376), (-0.2754, -0.2409, 0.1376), (0.3041, -0.1955, 0.2616), (-0.3041, -0.1955, 0.2616), (0.2961, -0.2321, 0.2128), (-0.2961, -0.2321, 0.2128), (0.3137, -0.149, 0.3118), (-0.3137, -0.149, 0.3118), (0.3189, -0.09804, 0.3441), (-0.3189, -0.09804, 0.3441), (0.3221, -0.04864, 0.3616), (-0.3221, -0.04864, 0.3616), (0.2836, -0.2641, 0.1628), (-0.2836, -0.2641, 0.1628), (0.1614, 0.1591, 0.4197), (-0.1614, 0.1591, 0.4197), (0.0, 0.1722, 0.4248), (0.2531, 0.1362, 0.4101), (-0.2531, 0.1362, 0.4101), (0.3041, 0.08096, 0.3976), (-0.3041, 0.08096, 0.3976), (0.3176, 0.01497, 0.3753), (-0.3176, 0.01497, 0.3753), (0.0, 0.1421, 0.3042), (0.1513, 0.1344, 0.3019), (-0.1513, 0.1344, 0.3019), (0.2386, 0.1062, 0.2968), (-0.2386, 0.1062, 0.2968), (0.3041, 0.06493, 0.2853), (-0.3041, 0.06493, 0.2853), (0.1614, 0.1465, 0.1345), (-0.1614, 0.1465, 0.1345), (0.0, 0.1649, 0.1295), (0.2372, 0.1201, 0.1288), (-0.2372, 0.1201, 0.1288), (0.2708, 0.07191, 0.1366), (-0.2708, 0.07191, 0.1366), (0.3094, -0.161, 0.2205), (-0.3094, -0.161, 0.2205), (0.3169, -0.09971, 0.2479), (-0.3169, -0.09971, 0.2479), (0.32, -0.04696, 0.262), (-0.32, -0.04696, 0.262), (0.3156, 0.01497, 0.2775), (-0.3156, 0.01497, 0.2775), (0.2789, -0.1891, 0.1365), (-0.2789, -0.1891, 0.1365), (0.2916, -0.185, 0.1366), (-0.2916, -0.185, 0.1366), (0.3075, -0.103, 0.1371), (-0.3075, -0.103, 0.1371), (0.3107, -0.04644, 0.1402), (-0.3107, -0.04644, 0.1402), (0.2994, 0.01133, 0.1393), (-0.2994, 0.01133, 0.1393), (0.0, -0.2386, 0.1385), (0.1616, -0.2205, 0.1324), (-0.1616, -0.2205, 0.1324), (0.2382, -0.2016, 0.1275), (-0.2382, -0.2016, 0.1275), (0.2986, -0.2034, 0.186), (-0.2986, -0.2034, 0.186), (0.2459, -0.03589, 0.1333), (-0.2459, -0.03589, 0.1333), (0.1615, -0.03112, 0.1386), (-0.1615, -0.03112, 0.1386), (0.0, -0.02337, 0.139), (0.2875, -0.04217, 0.1417), (-0.2875, -0.04217, 0.1417), (0.2422, -0.1137, 0.1306), (-0.2422, -0.1137, 0.1306), (0.1616, -0.1198, 0.1357), (-0.1616, -0.1198, 0.1357), (0.0, -0.1197, 0.1388), (0.286, -0.1058, 0.1393), (-0.286, -0.1058, 0.1393), (0.2836, -0.2356, 0.1406), (-0.2836, -0.2356, 0.1406), (0.3135, -0.1334, 0.2326), (-0.3135, -0.1334, 0.2326), (0.3001, -0.1421, 0.1368), (-0.3001, -0.1421, 0.1368), (0.2402, -0.1577, 0.129), (-0.2402, -0.1577, 0.129), (0.1616, -0.1698, 0.1341), (-0.1616, -0.1698, 0.1341), (0.0, -0.1798, 0.1387), (0.2831, -0.1466, 0.1379), (-0.2831, -0.1466, 0.1379), (0.0, -0.3548, 0.03996), (0.1607, -0.3431, 0.04578), (-0.1607, -0.3431, 0.04578), (0.1674, 0.2267, 0.4222), (-0.1674, 0.2267, 0.4222), (0.0, 0.2403, 0.4275), (0.2671, 0.1944, 0.4124), (-0.2671, 0.1944, 0.4124), (0.2592, -0.3142, 0.05677), (-0.2592, -0.3142, 0.05677), (0.3415, 0.1395, 0.3934), (-0.3415, 0.1395, 0.3934), (0.3165, -0.289, 0.09189), (-0.3165, -0.289, 0.09189), (0.3736, 0.03164, 0.373), (-0.3736, 0.03164, 0.373), (0.3602, -0.2247, 0.2029), (-0.3602, -0.2247, 0.2029), (0.3685, -0.1974, 0.2544), (-0.3685, -0.1974, 0.2544), (0.3749, -0.1492, 0.3125), (-0.3749, -0.1492, 0.3125), (0.378, -0.09865, 0.3434), (-0.378, -0.09865, 0.3434), (0.3789, -0.04594, 0.3587), (-0.3789, -0.04594, 0.3587), (0.3424, -0.2594, 0.1404), (-0.3424, -0.2594, 0.1404), (0.3426, -0.2542, 0.1329), (-0.3426, -0.2542, 0.1329), (0.3791, -0.04071, 0.3512), (-0.3791, -0.04071, 0.3512), (0.3782, -0.09342, 0.3359), (-0.3782, -0.09342, 0.3359), (0.3751, -0.144, 0.305), (-0.3751, -0.144, 0.305), (0.3686, -0.1921, 0.2469), (-0.3686, -0.1921, 0.2469), (0.3604, -0.2195, 0.1954), (-0.3604, -0.2195, 0.1954), (0.3738, 0.03687, 0.3655), (-0.3738, 0.03687, 0.3655), (0.3167, -0.2838, 0.08439), (-0.3167, -0.2838, 0.08439), (0.3417, 0.1448, 0.3859), (-0.3417, 0.1448, 0.3859), (0.2594, -0.309, 0.04927), (-0.2594, -0.309, 0.04927), (0.2672, 0.1996, 0.4049), (-0.2672, 0.1996, 0.4049), (0.0, 0.2455, 0.42), (0.1676, 0.2319, 0.4147), (-0.1676, 0.2319, 0.4147), (0.1609, -0.3379, 0.03828), (-0.1609, -0.3379, 0.03828), (0.0, -0.3496, 0.03246), (0.3441, -0.2555, 0.1309), (-0.3441, -0.2555, 0.1309), (0.3829, -0.03979, 0.3514), (-0.3829, -0.03979, 0.3514), (0.3801, -0.09304, 0.3377), (-0.3801, -0.09304, 0.3377), (0.377, -0.1441, 0.3064), (-0.377, -0.1441, 0.3064), (0.3621, -0.2204, 0.194), (-0.3621, -0.2204, 0.194), (0.3705, -0.1928, 0.2461), (-0.3705, -0.1928, 0.2461), (0.3778, 0.03859, 0.3647), (-0.3778, 0.03859, 0.3647), (0.3179, -0.2854, 0.08186), (-0.3179, -0.2854, 0.08186), (0.3432, 0.1476, 0.3845), (-0.3432, 0.1476, 0.3845), (0.2601, -0.3108, 0.04639), (-0.2601, -0.3108, 0.04639), (0.268, 0.203, 0.4056), (-0.268, 0.203, 0.4056), (0.0, 0.2494, 0.4209), (0.1673, 0.2356, 0.4156), (-0.1673, 0.2356, 0.4156), (0.0, -0.3517, 0.02941), (0.1606, -0.34, 0.03528), (-0.1606, -0.34, 0.03528), (0.05408, -0.3646, 0.00219), (-0.05408, -0.3646, 0.00219), (0.05408, 0.1108, 0.01774), (-0.05408, 0.1108, 0.01774), (0.05408, 0.02721, 0.01463), (-0.05408, 0.02721, 0.01463), (0.05408, -0.3212, 0.05816), (-0.05408, -0.3212, 0.05816), (0.05408, 0.1819, 0.04887), (-0.05408, 0.1819, 0.04887), (0.05408, 0.2178, 0.1103), (-0.05408, 0.2178, 0.1103), (0.05408, 0.2372, 0.3421), (-0.05408, 0.2372, 0.3421), (0.05408, 0.2321, 0.2123), (-0.05408, 0.2321, 0.2123), (0.05408, 0.2512, 0.3866), (-0.05408, 0.2512, 0.3866), (0.05674, 0.2914, 0.4078), (-0.05674, 0.2914, 0.4078), (0.05408, -0.3496, 0.03446), (-0.05408, -0.3496, 0.03446), (0.05408, -0.3733, 0.008553), (-0.05408, -0.3733, 0.008553), (0.05674, 0.2953, 0.4213), (-0.05674, 0.2953, 0.4213), (0.05459, -0.3678, 0.02262), (-0.05459, -0.3678, 0.02262), (0.05716, 0.2808, 0.4228), (-0.05716, 0.2808, 0.4228), (0.05613, -0.3558, 0.03896), (-0.05613, -0.3558, 0.03896), (0.0585, 0.2424, 0.4265), (-0.0585, 0.2424, 0.4265), (0.05656, -0.3604, 0.05852), (-0.05656, -0.3604, 0.05852), (0.05706, 0.2122, 0.4317), (-0.05706, 0.2122, 0.4317), (0.05656, -0.3426, 0.1119), (-0.05656, -0.3426, 0.1119), (0.05656, -0.3034, 0.129), (-0.05656, -0.3034, 0.129), (0.0565, 0.1707, 0.423), (-0.0565, 0.1707, 0.423), (0.05294, 0.1425, 0.3034), (-0.05294, 0.1425, 0.3034), (0.0565, 0.1616, 0.1312), (-0.0565, 0.1616, 0.1312), (0.05656, -0.2352, 0.1364), (-0.05656, -0.2352, 0.1364), (0.05653, -0.02609, 0.1389), (-0.05653, -0.02609, 0.1389), (0.05655, -0.1197, 0.1377), (-0.05655, -0.1197, 0.1377), (0.05655, -0.1792, 0.1371), (-0.05655, -0.1792, 0.1371), (0.05624, -0.3537, 0.042), (-0.05624, -0.3537, 0.042), (0.05859, 0.2386, 0.4256), (-0.05859, 0.2386, 0.4256), (0.05865, 0.2438, 0.4181), (-0.05865, 0.2438, 0.4181), (0.05631, -0.3484, 0.0345), (-0.05631, -0.3484, 0.0345), (0.05857, 0.2477, 0.419), (-0.05857, 0.2477, 0.419), (0.0562, -0.3505, 0.03146), (-0.0562, -0.3505, 0.03146), (0.1545, -0.1069, 0.03589), (-0.1545, -0.1069, 0.03589), (0.0, -0.1105, 0.02963), (0.2627, -0.1006, 0.04839), (-0.2627, -0.1006, 0.04839), (0.3393, -0.1005, 0.0855), (-0.3393, -0.1005, 0.0855), (0.3673, -0.09525, 0.1501), (-0.3673, -0.09525, 0.1501), (0.3756, -0.08876, 0.2193), (-0.3756, -0.08876, 0.2193), (0.3797, -0.07945, 0.2863), (-0.3797, -0.07945, 0.2863), (0.05408, -0.1104, 0.03182), (-0.05408, -0.1104, 0.03182), (0.1545, -0.1861, 0.04616), (-0.1545, -0.1861, 0.04616), (0.0, -0.1933, 0.03991), (0.264, -0.1718, 0.0584), (-0.264, -0.1718, 0.0584), (0.3403, -0.1595, 0.09577), (-0.3403, -0.1595, 0.09577), (0.364, -0.1434, 0.156), (-0.364, -0.1434, 0.156), (0.3728, -0.1273, 0.2198), (-0.3728, -0.1273, 0.2198), (0.05408, -0.1926, 0.0421), (-0.05408, -0.1926, 0.0421), (0.3777, -0.1098, 0.2803), (-0.3777, -0.1098, 0.2803), (0.06157, 0.04484, 0.002976), (-0.06157, 0.04484, 0.002976), (0.06165, 0.09431, 0.002758), (-0.06165, 0.09431, 0.002758), (0.121, 0.04399, 0.002927), (-0.121, 0.04399, 0.002927), (0.1211, 0.09346, 0.002709), (-0.1211, 0.09346, 0.002709), (0.06321, -0.1724, 0.02398), (-0.06321, -0.1724, 0.02398), (0.1205, -0.1687, 0.02388), (-0.1205, -0.1687, 0.02388), (0.06294, -0.1253, 0.02097), (-0.06294, -0.1253, 0.02097), (0.1202, -0.1233, 0.02077), (-0.1202, -0.1233, 0.02077), (0.1239, -0.1704, 0.0261), (-0.1239, -0.1704, 0.0261), (0.0623, -0.1744, 0.02579), (-0.0623, -0.1744, 0.02579), (0.06206, -0.1238, 0.02205), (-0.06206, -0.1238, 0.02205), (0.1236, -0.1216, 0.02228), (-0.1236, -0.1216, 0.02228), (0.06071, 0.04282, 0.004316), (-0.06071, 0.04282, 0.004316), (0.06078, 0.09621, 0.004481), (-0.06078, 0.09621, 0.004481), (0.1249, 0.0419, 0.00474), (-0.1249, 0.0419, 0.00474), (0.1249, 0.09529, 0.004905), (-0.1249, 0.09529, 0.004905)], [], [(0, 5, 35, 33), (36, 6, 1, 34), (12, 0, 33, 39), (34, 1, 13, 40), (19, 21, 43, 45), (44, 22, 20, 46), (21, 16, 41, 43), (42, 17, 22, 44), (25, 19, 45, 47), (46, 20, 26, 48), (28, 25, 47, 49), (48, 26, 29, 50), (9, 30, 51, 37), (52, 31, 10, 38), (30, 2, 53, 51), (54, 3, 31, 52), (33, 35, 55, 57), (56, 36, 34, 58), (39, 33, 57, 61), (58, 34, 40, 62), (45, 43, 67, 65), (68, 44, 46, 66), (43, 41, 63, 67), (64, 42, 44, 68), (47, 45, 65, 69), (66, 46, 48, 70), (49, 47, 69, 71), (70, 48, 50, 72), (37, 51, 73, 59), (74, 52, 38, 60), (51, 53, 75, 73), (76, 54, 52, 74), (65, 67, 77, 79), (78, 68, 66, 80), (67, 63, 81, 77), (82, 64, 68, 78), (69, 65, 79, 83), (80, 66, 70, 84), (69, 83, 85, 71), (86, 84, 70, 72), (77, 81, 87, 89), (88, 82, 78, 90), (79, 99, 101, 83), (102, 100, 80, 84), (77, 89, 99, 79), (100, 90, 78, 80), (93, 91, 103, 105), (104, 92, 94, 106), (95, 93, 105, 107), (106, 94, 96, 108), (97, 95, 107, 109), (108, 96, 98, 110), (101, 97, 109, 111), (110, 98, 102, 112), (83, 101, 111, 85), (112, 102, 84, 86), (59, 73, 75, 113), (76, 74, 60, 114), (28, 49, 121, 119), (122, 50, 29, 120), (53, 2, 115, 123), (116, 3, 54, 124), (49, 71, 125, 121), (126, 72, 50, 122), (75, 53, 123, 127), (124, 54, 76, 128), (71, 85, 129, 125), (130, 86, 72, 126), (105, 103, 131, 133), (132, 104, 106, 134), (107, 105, 133, 135), (134, 106, 108, 136), (109, 107, 135, 137), (136, 108, 110, 138), (111, 109, 137, 139), (138, 110, 112, 140), (85, 111, 139, 129), (140, 112, 86, 130), (113, 75, 127, 141), (128, 76, 114, 142), (119, 121, 149, 146), (150, 122, 120, 147), (123, 115, 143, 151), (144, 116, 124, 152), (121, 125, 153, 149), (154, 126, 122, 150), (127, 123, 151, 155), (152, 124, 128, 156), (125, 129, 157, 153), (158, 130, 126, 154), (133, 131, 159, 161), (160, 132, 134, 162), (135, 133, 161, 163), (162, 134, 136, 164), (137, 135, 163, 165), (164, 136, 138, 166), (139, 137, 165, 167), (166, 138, 140, 168), (129, 139, 167, 157), (168, 140, 130, 158), (141, 127, 155, 169), (156, 128, 142, 170), (146, 149, 177, 174), (178, 150, 147, 175), (151, 143, 171, 179), (172, 144, 152, 180), (149, 153, 181, 177), (182, 154, 150, 178), (155, 151, 179, 183), (180, 152, 156, 184), (153, 157, 185, 181), (186, 158, 154, 182), (161, 159, 189, 187), (190, 160, 162, 188), (163, 161, 187, 191), (188, 162, 164, 192), (165, 163, 191, 193), (192, 164, 166, 194), (167, 165, 193, 195), (194, 166, 168, 196), (157, 167, 195, 185), (196, 168, 158, 186), (169, 155, 183, 197), (184, 156, 170, 198), (207, 200, 227, 230), (228, 201, 208, 231), (211, 207, 230, 232), (231, 208, 212, 233), (230, 227, 235, 237), (236, 228, 231, 238), (232, 230, 237, 239), (238, 231, 233, 240), (215, 217, 243, 241), (244, 218, 216, 242), (219, 215, 241, 245), (242, 216, 220, 246), (221, 219, 245, 247), (246, 220, 222, 248), (223, 221, 247, 249), (248, 222, 224, 250), (211, 232, 251, 225), (252, 233, 212, 226), (202, 205, 256, 253), (257, 206, 203, 254), (205, 209, 258, 256), (259, 210, 206, 257), (209, 213, 260, 258), (261, 214, 210, 259), (213, 223, 249, 260), (250, 224, 214, 261), (253, 256, 265, 263), (266, 257, 254, 264), (256, 258, 267, 265), (268, 259, 257, 266), (263, 265, 272, 269), (273, 266, 264, 270), (265, 267, 274, 272), (275, 268, 266, 273), (249, 247, 278, 280), (279, 248, 250, 281), (260, 249, 280, 282), (281, 250, 261, 283), (280, 278, 288, 290), (289, 279, 281, 291), (282, 280, 290, 292), (291, 281, 283, 293), (258, 260, 282, 267), (283, 261, 259, 268), (267, 282, 292, 274), (293, 283, 268, 275), (237, 235, 295, 297), (296, 236, 238, 298), (239, 237, 297, 284), (298, 238, 240, 285), (243, 299, 276, 241), (277, 300, 244, 242), (16, 12, 39, 41), (40, 13, 17, 42), (41, 39, 61, 63), (62, 40, 42, 64), (55, 87, 81, 57), (82, 88, 56, 58), (57, 81, 63, 61), (64, 82, 58, 62), (91, 59, 113, 103), (114, 60, 92, 104), (103, 113, 141, 131), (142, 114, 104, 132), (131, 141, 169, 159), (170, 142, 132, 160), (159, 169, 197, 189), (198, 170, 160, 190), (217, 225, 251, 243), (252, 226, 218, 244), (274, 306, 301, 272), (302, 307, 275, 273), (272, 301, 303, 269), (304, 302, 273, 270), (274, 292, 290, 306), (291, 293, 275, 307), (306, 313, 308, 301), (309, 314, 307, 302), (301, 308, 310, 303), (311, 309, 302, 304), (288, 313, 306, 290), (307, 314, 289, 291), (251, 232, 239, 315), (240, 233, 252, 316), (315, 299, 243, 251), (244, 300, 316, 252), (239, 284, 286, 315), (287, 285, 240, 316), (276, 299, 315, 286), (316, 300, 277, 287), (241, 276, 317, 245), (318, 277, 242, 246), (245, 317, 278, 247), (279, 318, 246, 248), (278, 317, 319, 288), (320, 318, 279, 289), (276, 286, 319, 317), (320, 287, 277, 318), (308, 321, 323, 310), (324, 322, 309, 311), (321, 297, 295, 323), (296, 298, 322, 324), (284, 326, 319, 286), (320, 327, 285, 287), (288, 319, 326, 313), (327, 320, 289, 314), (308, 313, 326, 321), (327, 314, 309, 322), (284, 297, 321, 326), (322, 298, 285, 327), (334, 205, 202, 331), (203, 206, 335, 332), (329, 200, 207, 336), (208, 201, 330, 337), (338, 209, 205, 334), (206, 210, 339, 335), (336, 207, 211, 340), (212, 208, 337, 341), (342, 213, 209, 338), (210, 214, 343, 339), (344, 217, 215, 346), (216, 218, 345, 347), (346, 215, 219, 348), (220, 216, 347, 349), (348, 219, 221, 350), (222, 220, 349, 351), (350, 221, 223, 352), (224, 222, 351, 353), (352, 223, 213, 342), (214, 224, 353, 343), (340, 211, 225, 354), (226, 212, 341, 355), (354, 225, 217, 344), (218, 226, 355, 345), (354, 344, 366, 356), (367, 345, 355, 357), (340, 354, 356, 370), (357, 355, 341, 371), (352, 342, 368, 358), (369, 343, 353, 359), (350, 352, 358, 360), (359, 353, 351, 361), (348, 350, 360, 362), (361, 351, 349, 363), (346, 348, 362, 364), (363, 349, 347, 365), (344, 346, 364, 366), (365, 347, 345, 367), (342, 338, 372, 368), (373, 339, 343, 369), (336, 340, 370, 374), (371, 341, 337, 375), (338, 334, 376, 372), (377, 335, 339, 373), (329, 336, 374, 381), (375, 337, 330, 382), (334, 331, 379, 376), (380, 332, 335, 377), (189, 197, 384, 392), (385, 198, 190, 393), (197, 183, 398, 384), (399, 184, 198, 385), (185, 195, 386, 396), (387, 196, 186, 397), (195, 193, 388, 386), (389, 194, 196, 387), (193, 191, 390, 388), (391, 192, 194, 389), (191, 187, 394, 390), (395, 188, 192, 391), (187, 189, 392, 394), (393, 190, 188, 395), (181, 185, 396, 400), (397, 186, 182, 401), (183, 179, 402, 398), (403, 180, 184, 399), (177, 181, 400, 404), (401, 182, 178, 405), (179, 171, 410, 402), (411, 172, 180, 403), (174, 177, 404, 407), (405, 178, 175, 408), (404, 376, 379, 407), (380, 377, 405, 408), (410, 381, 374, 402), (375, 382, 411, 403), (400, 372, 376, 404), (377, 373, 401, 405), (402, 374, 370, 398), (371, 375, 403, 399), (396, 368, 372, 400), (373, 369, 397, 401), (392, 366, 364, 394), (365, 367, 393, 395), (394, 364, 362, 390), (363, 365, 395, 391), (390, 362, 360, 388), (361, 363, 391, 389), (388, 360, 358, 386), (359, 361, 389, 387), (386, 358, 368, 396), (369, 359, 387, 397), (398, 370, 356, 384), (357, 371, 399, 385), (384, 356, 366, 392), (367, 357, 385, 393), (414, 7, 8, 416), (8, 7, 415, 417), (7, 414, 420, 14), (421, 415, 7, 14), (414, 0, 12, 420), (13, 1, 415, 421), (21, 426, 422, 16), (423, 427, 22, 17), (426, 23, 15, 422), (15, 23, 427, 423), (19, 424, 426, 21), (427, 425, 20, 22), (424, 18, 23, 426), (23, 18, 425, 427), (18, 424, 428, 24), (429, 425, 18, 24), (424, 19, 25, 428), (26, 20, 425, 429), (24, 428, 430, 27), (431, 429, 24, 27), (428, 25, 28, 430), (29, 26, 429, 431), (32, 432, 418, 11), (419, 433, 32, 11), (432, 30, 9, 418), (10, 31, 433, 419), (4, 412, 432, 32), (433, 413, 4, 32), (412, 2, 30, 432), (31, 3, 413, 433), (2, 412, 434, 115), (435, 413, 3, 116), (412, 4, 117, 434), (117, 4, 413, 435), (27, 430, 436, 118), (437, 431, 27, 118), (430, 28, 119, 436), (120, 29, 431, 437), (115, 434, 438, 143), (439, 435, 116, 144), (434, 117, 145, 438), (145, 117, 435, 439), (118, 436, 440, 148), (441, 437, 118, 148), (436, 119, 146, 440), (147, 120, 437, 441), (143, 438, 442, 171), (443, 439, 144, 172), (438, 145, 173, 442), (173, 145, 439, 443), (148, 440, 444, 176), (445, 441, 148, 176), (440, 146, 174, 444), (175, 147, 441, 445), (200, 446, 450, 227), (451, 447, 201, 228), (446, 199, 229, 450), (229, 199, 447, 451), (227, 450, 452, 235), (453, 451, 228, 236), (450, 229, 234, 452), (234, 229, 451, 453), (204, 448, 454, 255), (455, 449, 204, 255), (448, 202, 253, 454), (254, 203, 449, 455), (255, 454, 456, 262), (457, 455, 255, 262), (454, 253, 263, 456), (264, 254, 455, 457), (262, 456, 458, 271), (459, 457, 262, 271), (456, 263, 269, 458), (270, 264, 457, 459), (235, 452, 460, 295), (461, 453, 236, 296), (452, 234, 294, 460), (294, 234, 453, 461), (16, 422, 420, 12), (421, 423, 17, 13), (422, 15, 14, 420), (14, 15, 423, 421), (303, 462, 458, 269), (459, 463, 304, 270), (462, 305, 271, 458), (271, 305, 463, 459), (310, 464, 462, 303), (463, 465, 311, 304), (464, 312, 305, 462), (305, 312, 465, 463), (323, 466, 464, 310), (465, 467, 324, 311), (466, 325, 312, 464), (312, 325, 467, 465), (295, 460, 466, 323), (467, 461, 296, 324), (460, 294, 325, 466), (325, 294, 461, 467), (199, 446, 468, 328), (469, 447, 199, 328), (446, 200, 329, 468), (330, 201, 447, 469), (202, 448, 470, 331), (471, 449, 203, 332), (448, 204, 333, 470), (333, 204, 449, 471), (331, 470, 472, 379), (473, 471, 332, 380), (470, 333, 378, 472), (378, 333, 471, 473), (328, 468, 474, 383), (475, 469, 328, 383), (468, 329, 381, 474), (382, 330, 469, 475), (176, 444, 476, 406), (477, 445, 176, 406), (444, 174, 407, 476), (408, 175, 445, 477), (171, 442, 478, 410), (479, 443, 172, 411), (442, 173, 409, 478), (409, 173, 443, 479), (383, 474, 478, 409), (479, 475, 383, 409), (474, 381, 410, 478), (411, 382, 475, 479), (379, 472, 476, 407), (477, 473, 380, 408), (472, 378, 406, 476), (406, 378, 473, 477), (5, 480, 483, 35), (484, 481, 6, 36), (35, 483, 485, 55), (486, 484, 36, 56), (87, 487, 489, 89), (490, 488, 88, 90), (89, 489, 491, 99), (492, 490, 90, 100), (487, 87, 55, 485), (56, 88, 488, 486), (493, 416, 8, 482), (8, 417, 494, 482), (480, 5, 416, 493), (417, 6, 481, 494), (480, 495, 498, 483), (499, 496, 481, 484), (495, 9, 37, 498), (38, 10, 496, 499), (483, 498, 500, 485), (501, 499, 484, 486), (498, 37, 59, 500), (60, 38, 499, 501), (487, 502, 504, 489), (505, 503, 488, 490), (502, 91, 93, 504), (94, 92, 503, 505), (91, 502, 500, 59), (501, 503, 92, 60), (502, 487, 485, 500), (486, 488, 503, 501), (418, 506, 497, 11), (497, 507, 419, 11), (506, 493, 482, 497), (482, 494, 507, 497), (9, 495, 506, 418), (507, 496, 10, 419), (489, 504, 508, 491), (509, 505, 490, 492), (93, 95, 508, 504), (509, 96, 94, 505), (95, 97, 491, 508), (492, 98, 96, 509), (99, 491, 97, 101), (98, 492, 100, 102), (516, 512, 510, 514), (511, 513, 517, 515), (520, 524, 522, 518), (523, 525, 521, 519), (495, 526, 528, 506), (529, 527, 496, 507), (526, 520, 518, 528), (519, 521, 527, 529), (506, 528, 530, 493), (531, 529, 507, 494), (528, 518, 522, 530), (523, 519, 529, 531), (480, 532, 526, 495), (527, 533, 481, 496), (532, 524, 520, 526), (521, 525, 533, 527), (493, 530, 532, 480), (533, 531, 494, 481), (530, 522, 524, 532), (525, 523, 531, 533), (416, 534, 536, 414), (537, 535, 417, 415), (534, 510, 512, 536), (513, 511, 535, 537), (5, 538, 534, 416), (535, 539, 6, 417), (538, 514, 510, 534), (511, 515, 539, 535), (540, 0, 414, 536), (415, 1, 541, 537), (536, 512, 516, 540), (517, 513, 537, 541), (0, 540, 538, 5), (539, 541, 1, 6), (540, 516, 514, 538), (515, 517, 541, 539)])
me_plane.polygons.foreach_set('use_smooth', [True] * 540)
me_plane.polygons.foreach_set('material_index', [0, 0, 0, 0, 0, 0, 0, 0, 0, 0, 0, 0, 0, 0, 0, 0, 0, 0, 0, 0, 0, 0, 0, 0, 0, 0, 0, 0, 0, 0, 0, 0, 0, 0, 0, 0, 0, 0, 0, 0, 0, 0, 0, 0, 0, 0, 0, 0, 0, 0, 0, 0, 0, 0, 0, 0, 0, 0, 0, 0, 0, 0, 0, 0, 0, 0, 0, 0, 0, 0, 0, 0, 0, 0, 0, 0, 0, 0, 0, 0, 0, 0, 0, 0, 0, 0, 0, 0, 0, 0, 0, 0, 0, 0, 0, 0, 0, 0, 0, 0, 0, 0, 0, 0, 0, 0, 0, 0, 0, 0, 0, 0, 0, 0, 0, 0, 0, 0, 0, 0, 0, 0, 0, 0, 1, 1, 1, 1, 1, 1, 1, 1, 1, 1, 1, 1, 1, 1, 1, 1, 1, 1, 1, 1, 1, 1, 1, 1, 1, 1, 1, 1, 1, 1, 1, 1, 1, 1, 1, 1, 1, 1, 1, 1, 1, 1, 1, 1, 1, 1, 1, 1, 1, 1, 1, 1, 0, 0, 0, 0, 0, 0, 0, 0, 0, 0, 0, 0, 0, 0, 0, 0, 1, 1, 1, 1, 1, 1, 1, 1, 1, 1, 1, 1, 1, 1, 1, 1, 1, 1, 1, 1, 1, 1, 1, 1, 1, 1, 1, 1, 1, 1, 1, 1, 1, 1, 1, 1, 1, 1, 1, 1, 1, 1, 1, 1, 1, 1, 1, 1, 1, 1, 1, 1, 1, 1, 1, 1, 1, 1, 1, 1, 1, 1, 1, 1, 1, 1, 1, 1, 1, 1, 1, 1, 1, 1, 1, 1, 1, 1, 1, 1, 1, 1, 1, 1, 1, 1, 1, 1, 1, 1, 0, 0, 0, 0, 0, 0, 0, 0, 0, 0, 0, 0, 0, 0, 0, 0, 0, 0, 0, 0, 0, 0, 0, 0, 0, 0, 0, 0, 0, 0, 0, 0, 0, 0, 0, 0, 0, 0, 0, 0, 0, 0, 0, 0, 0, 0, 0, 0, 0, 0, 0, 0, 0, 0, 0, 0, 0, 0, 0, 0, 0, 0, 0, 0, 0, 0, 0, 0, 0, 0, 0, 0, 0, 0, 0, 0, 0, 0, 0, 0, 0, 0, 0, 0, 0, 0, 0, 0, 0, 0, 0, 0, 0, 0, 0, 0, 0, 0, 0, 0, 0, 0, 1, 1, 1, 1, 1, 1, 1, 1, 1, 1, 1, 1, 1, 1, 1, 1, 1, 1, 1, 1, 1, 1, 1, 1, 0, 0, 0, 0, 1, 1, 1, 1, 1, 1, 1, 1, 1, 1, 1, 1, 1, 1, 1, 1, 1, 1, 1, 1, 1, 1, 1, 1, 1, 1, 1, 1, 1, 1, 1, 1, 0, 0, 0, 0, 0, 0, 0, 0, 0, 0, 0, 0, 0, 0, 0, 0, 0, 0, 0, 0, 0, 0, 0, 0, 0, 0, 0, 0, 0, 0, 0, 0, 0, 0, 0, 0, 0, 0, 0, 0, 0, 0, 0, 0, 0, 0, 0, 0, 0, 0, 0, 0, 0, 0, 0, 0, 0, 0, 0, 0, 0, 0, 0, 0, 0, 0, 0, 0, 0, 0, 0, 0, 0, 0, 0, 0, 0, 0, 0, 0, 0, 0, 0, 0, 0, 0, 0, 0, 0, 0, 0, 0, 0, 0, 0, 0])
me_plane.materials.append(mat_white)
me_plane.materials.append(mat_blueplastic)
me_plane.use_remesh_preserve_volume = False
me_plane.use_remesh_preserve_attributes = False
me_plane.use_mirror_vertex_groups = False
me_plane.update()

# ---- objects
ob_emi_light = bpy.data.objects.new('emi_light', me_plane_003)
ob_lamp = bpy.data.objects.new('Lamp', light_lamp)
ob_emi_light2 = bpy.data.objects.new('emi_light2', me_plane_002)
ob_plane_001 = bpy.data.objects.new('Plane.001', me_plane_001)
ob_legs = bpy.data.objects.new('legs', me_cylinder)
ob_seat = bpy.data.objects.new('seat', me_plane)
ob_camera = bpy.data.objects.new('Camera', cam_camera)

# ---- transforms, parenting, visibility, modifiers, constraints
ob_emi_light.location = (0.1138, 0.09652, 3.85)
ob_emi_light.scale = (2.046, 2.046, 2.046)
ob_emi_light.lock_rotations_4d = False
ob_emi_light.empty_display_type = 'ARROWS'
ob_emi_light.color = (0.0, 0.0, 0.0, 1.0)
ob_emi_light.lineart.crease_threshold = 0.0
ob_lamp.location = (3.758, -0.1178, 2.515)
ob_lamp.lock_rotations_4d = False
ob_lamp.empty_display_type = 'ARROWS'
ob_lamp.color = (0.0, 0.0, 0.0, 1.0)
ob_lamp.lineart.crease_threshold = 0.0
ob_emi_light2.location = (-1.714, -3.11, 2.201)
ob_emi_light2.rotation_euler = (1.146, 1.246e-16, -0.4494)
ob_emi_light2.scale = (1.067, 1.067, 1.067)
ob_emi_light2.lock_rotations_4d = False
ob_emi_light2.empty_display_type = 'ARROWS'
ob_emi_light2.color = (0.0, 0.0, 0.0, 1.0)
ob_emi_light2.lineart.crease_threshold = 0.0
ob_plane_001.location = (0.0, 0.0, 0.0)
ob_plane_001.rotation_euler = (0.0, -0.0, 0.6763)
ob_plane_001.scale = (13.67, 13.67, 13.67)
ob_plane_001.lock_rotations_4d = False
ob_plane_001.empty_display_type = 'ARROWS'
ob_plane_001.color = (0.0, 0.0, 0.0, 1.0)
ob_plane_001.lineart.crease_threshold = 0.0
ob_legs.location = (0.0, 0.02533, 0.2773)
ob_legs.scale = (-0.01142, -0.01142, -0.01142)
ob_legs.lock_rotations_4d = False
ob_legs.empty_display_type = 'ARROWS'
ob_legs.color = (0.0, 0.0, 0.0, 1.0)
ob_legs.lineart.crease_threshold = 0.0
_m = ob_legs.modifiers.new('Subsurf', 'SUBSURF')
_m.uv_smooth = 'PRESERVE_CORNERS'
_m.quality = 2
_m.show_only_control_edges = False
ob_seat.location = (0.0, 0.0, 0.488)
ob_seat.lock_rotations_4d = False
ob_seat.empty_display_type = 'ARROWS'
ob_seat.color = (0.0, 0.0, 0.0, 1.0)
ob_seat.lineart.crease_threshold = 0.0
_m = ob_seat.modifiers.new('Subsurf', 'SUBSURF')
_m.uv_smooth = 'PRESERVE_CORNERS'
_m.quality = 2
_m.show_only_control_edges = False
ob_camera.location = (1.719, -1.947, 0.9566)
ob_camera.rotation_euler = (1.365, 0.008682, 0.8218)
ob_camera.lock_rotations_4d = False
ob_camera.empty_display_type = 'ARROWS'
ob_camera.color = (0.0, 0.0, 0.0, 1.0)
ob_camera.display_type = 'WIRE'
ob_camera.lineart.crease_threshold = 0.0

# ---- collection membership
col_collection_1.objects.link(ob_emi_light)
col_collection_1.objects.link(ob_lamp)
col_collection_1.objects.link(ob_emi_light2)
col_collection_1.objects.link(ob_plane_001)
col_collection_1.objects.link(ob_legs)
col_collection_1.objects.link(ob_seat)
col_collection_1.objects.link(ob_camera)

# ---- scene / render settings (as saved in the file)
scene.camera = ob_camera
scene.frame_start = 1; scene.frame_end = 250; scene.frame_set(1)
scene.render.engine = 'BLENDER_EEVEE_NEXT'
scene.render.image_settings.file_format = 'JPEG'
scene.render.image_settings.color_mode = 'RGB'
scene.render.image_settings.quality = 95
scene.render.image_settings.compression = 95
scene.render.resolution_x = 480
scene.render.resolution_y = 240
scene.render.fps = 25
scene.render.dither_intensity = 0.0
scene.render.use_compositing = False
scene.render.use_sequencer = False
scene.render.use_file_extension = False
scene.render.bake_margin = 2
scene.render.bake_bias = 0.0
scene.render.use_stamp_time = False
scene.render.use_stamp_date = False
scene.render.use_stamp_frame = False
scene.render.use_stamp_camera = False
scene.render.use_stamp_scene = False
scene.render.use_stamp_filename = False
scene.render.use_stamp_render_time = False
scene.render.stamp_font_size = 0
scene.cycles.use_denoising = False
scene.cycles.samples = 10
scene.cycles.sampling_pattern = 'TABULATED_SOBOL'
scene.cycles.light_sampling_threshold = 0.0
scene.cycles.use_adaptive_sampling = False
scene.cycles.use_light_tree = False
scene.cycles.blur_glossy = 0.0
scene.cycles.volume_bounces = 1
scene.cycles.pixel_filter_type = 'GAUSSIAN'
scene.cycles.sample_clamp_indirect = 0.0
scene.view_settings.view_transform = 'Raw'
bpy.context.view_layer.update()
